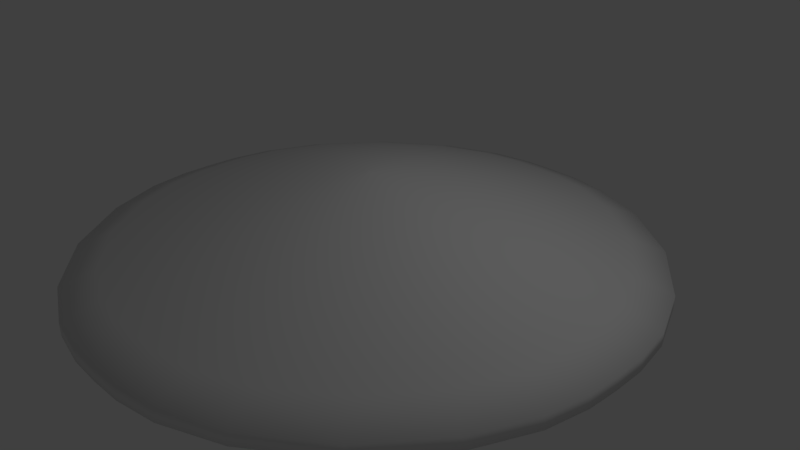 # Source: ufo2.blend  (saved by Blender 2.79.0; exported with 4.5.12 LTS)
import bpy
from mathutils import Matrix  # noqa: F401  (used for matrix-valued properties, if any)

bpy.ops.wm.read_factory_settings(use_empty=True)
scene = bpy.context.scene
scene.name = 'Scene'

# ---- collections
col_collection_1 = bpy.data.collections.new('Collection 1'); scene.collection.children.link(col_collection_1)

# ---- materials (node trees are filled in below, after node groups)
mat_material_001 = bpy.data.materials.new('Material.001')
mat_material_001.alpha_threshold = 0.0
mat_material_001.use_transparent_shadow = False
mat_material_001.roughness = 0.5

# ---- material node trees

# ---- world
world_world = bpy.data.worlds.new('World'); scene.world = world_world
world_world.color = (0.05088, 0.05088, 0.05088)
world_world.use_sun_shadow = False
world_world.sun_shadow_jitter_overblur = 0.0
world_world.cycles.sampling_method = 'MANUAL'

# ---- cameras
cam_camera = bpy.data.cameras.new('Camera')
cam_camera.clip_end = 100.0
cam_camera.lens = 35.0
cam_camera.sensor_width = 32.0
cam_camera.sensor_height = 18.0
cam_camera.ortho_scale = 7.314
cam_camera.dof.focus_distance = 0.0
cam_camera.dof.aperture_fstop = 128.0

# ---- lights
light_lamp = bpy.data.lights.new('Lamp', 'POINT')
light_lamp.transmission_factor = 0.0
light_lamp.cutoff_distance = 30.0
light_lamp.energy = 100.0
light_lamp.shadow_buffer_clip_start = 1.001
light_lamp.shadow_soft_size = 0.1
light_lamp.shadow_maximum_resolution = 0.006
light_lamp.use_absolute_resolution = True

# ---- meshes
me_cusurfsphere = bpy.data.meshes.new('CUSurfSphere')
me_cusurfsphere.from_pydata([(3.099e-06, -1.285e-07, -1.143), (2.861e-06, -1.267e-07, -1.143), (3.099e-06, -1.304e-07, -1.143), (2.861e-06, -1.267e-07, -1.143), (3.099e-06, -1.285e-07, -1.143), (2.861e-06, -1.267e-07, -1.143), (3.338e-06, -1.285e-07, -1.143), (3.338e-06, -1.304e-07, -1.143), (3.099e-06, -1.304e-07, -1.143), (3.099e-06, -1.304e-07, -1.143), (3.099e-06, -1.304e-07, -1.143), (3.338e-06, -1.304e-07, -1.143), (3.099e-06, -1.285e-07, -1.143), (2.861e-06, -1.267e-07, -1.143), (3.099e-06, -1.285e-07, -1.143), (3.338e-06, -1.304e-07, -1.143), (3.099e-06, -1.304e-07, -1.143), (3.099e-06, -1.304e-07, -1.143), (3.099e-06, -1.304e-07, -1.143), (3.338e-06, -1.304e-07, -1.143), (3.099e-06, -1.285e-07, -1.143), (2.861e-06, -1.267e-07, -1.143), (3.099e-06, -1.285e-07, -1.143), (3.338e-06, -1.304e-07, -1.143), (3.099e-06, -1.267e-07, -1.143), (2.861e-06, -1.267e-07, -1.143), (3.099e-06, -1.285e-07, -1.143), (2.861e-06, -1.267e-07, -1.143), (3.099e-06, -1.285e-07, -1.143), (3.099e-06, -1.285e-07, -1.143), (3.338e-06, -1.285e-07, -1.143), (2.861e-06, -1.267e-07, -1.143), (-0.1471, -0.1471, -1.13), (-0.0986, -0.1837, -1.13), (-0.05619, -0.2016, -1.13), (-0.02469, -0.2072, -1.13), (3.338e-06, -0.208, -1.13), (0.0247, -0.2072, -1.13), (0.0562, -0.2016, -1.13), (0.09861, -0.1837, -1.13), (0.1471, -0.1471, -1.13), (0.1837, -0.0986, -1.13), (0.2016, -0.0562, -1.13), (0.2072, -0.02469, -1.13), (0.208, 9.313e-09, -1.13), (0.2072, 0.02469, -1.13), (0.2016, 0.0562, -1.13), (0.1837, 0.0986, -1.13), (0.1471, 0.1471, -1.13), (0.09861, 0.1837, -1.13), (0.0562, 0.2016, -1.13), (0.0247, 0.2072, -1.13), (3.099e-06, 0.208, -1.13), (-0.02469, 0.2072, -1.13), (-0.05619, 0.2016, -1.13), (-0.0986, 0.1837, -1.13), (-0.1471, 0.1471, -1.13), (-0.1837, 0.0986, -1.13), (-0.2016, 0.0562, -1.13), (-0.2072, 0.02469, -1.13), (-0.208, -1.471e-07, -1.13), (-0.2072, -0.02469, -1.13), (-0.2016, -0.0562, -1.13), (-0.1837, -0.0986, -1.13), (-0.349, -0.349, -1.087), (-0.234, -0.436, -1.087), (-0.1334, -0.4784, -1.087), (-0.0586, -0.4919, -1.087), (3.099e-06, -0.4936, -1.087), (0.05861, -0.4919, -1.087), (0.1334, -0.4784, -1.087), (0.234, -0.436, -1.087), (0.349, -0.349, -1.087), (0.436, -0.234, -1.087), (0.4784, -0.1334, -1.087), (0.4919, -0.05861, -1.087), (0.4936, 2.03e-07, -1.087), (0.4919, 0.05861, -1.087), (0.4784, 0.1334, -1.087), (0.436, 0.234, -1.087), (0.349, 0.349, -1.087), (0.234, 0.436, -1.087), (0.1334, 0.4784, -1.087), (0.05861, 0.4919, -1.087), (2.861e-06, 0.4936, -1.087), (-0.0586, 0.4919, -1.087), (-0.1334, 0.4784, -1.087), (-0.234, 0.436, -1.087), (-0.349, 0.349, -1.087), (-0.436, 0.234, -1.087), (-0.4784, 0.1334, -1.087), (-0.4919, 0.05861, -1.087), (-0.4936, -1.658e-07, -1.087), (-0.4919, -0.05861, -1.087), (-0.4784, -0.1334, -1.087), (-0.436, -0.234, -1.087), (-0.6049, -0.6049, -1.013), (-0.4056, -0.7556, -1.013), (-0.2311, -0.8291, -1.013), (-0.1016, -0.8525, -1.013), (3.338e-06, -0.8554, -1.013), (0.1016, -0.8525, -1.013), (0.2312, -0.8291, -1.013), (0.4056, -0.7556, -1.013), (0.6049, -0.6049, -1.013), (0.7556, -0.4056, -1.013), (0.8291, -0.2312, -1.013), (0.8525, -0.1016, -1.013), (0.8554, 4.489e-07, -1.013), (0.8525, 0.1016, -1.013), (0.8291, 0.2312, -1.013), (0.7556, 0.4056, -1.013), (0.6049, 0.6049, -1.013), (0.4056, 0.7556, -1.013), (0.2312, 0.8291, -1.013), (0.1016, 0.8525, -1.013), (2.623e-06, 0.8554, -1.013), (-0.1016, 0.8525, -1.013), (-0.2311, 0.8291, -1.013), (-0.4056, 0.7556, -1.013), (-0.6049, 0.6049, -1.013), (-0.7556, 0.4056, -1.013), (-0.8291, 0.2312, -1.013), (-0.8524, 0.1016, -1.013), (-0.8554, -1.974e-07, -1.013), (-0.8524, -0.1016, -1.013), (-0.8291, -0.2312, -1.013), (-0.7556, -0.4056, -1.013), (-0.9085, -0.9085, -0.9069), (-0.6091, -1.135, -0.9069), (-0.3472, -1.245, -0.9069), (-0.1525, -1.28, -0.9069), (3.815e-06, -1.285, -0.9069), (0.1525, -1.28, -0.9069), (0.3472, -1.245, -0.9069), (0.6091, -1.135, -0.9069), (0.9085, -0.9085, -0.9069), (1.135, -0.6091, -0.9069), (1.245, -0.3472, -0.9069), (1.28, -0.1525, -0.9069), (1.285, 7.32e-07, -0.9069), (1.28, 0.1525, -0.9069), (1.245, 0.3472, -0.9069), (1.135, 0.6091, -0.9069), (0.9085, 0.9085, -0.9069), (0.6091, 1.135, -0.9069), (0.3472, 1.245, -0.9069), (0.1525, 1.28, -0.9069), (2.861e-06, 1.285, -0.9069), (-0.1525, 1.28, -0.9069), (-0.3472, 1.245, -0.9069), (-0.6091, 1.135, -0.9069), (-0.9085, 0.9085, -0.9069), (-1.135, 0.6091, -0.9069), (-1.245, 0.3472, -0.9069), (-1.28, 0.1525, -0.9069), (-1.285, -2.44e-07, -0.9069), (-1.28, -0.1525, -0.9069), (-1.245, -0.3472, -0.9069), (-1.135, -0.6091, -0.9069), (-1.249, -1.249, -0.7725), (-0.8373, -1.56, -0.7725), (-0.4772, -1.712, -0.7725), (-0.2097, -1.76, -0.7725), (3.815e-06, -1.766, -0.7725), (0.2097, -1.76, -0.7725), (0.4772, -1.712, -0.7725), (0.8373, -1.56, -0.7725), (1.249, -1.249, -0.7725), (1.56, -0.8373, -0.7725), (1.712, -0.4772, -0.7725), (1.76, -0.2097, -0.7725), (1.766, 1.067e-06, -0.7725), (1.76, 0.2097, -0.7725), (1.712, 0.4772, -0.7725), (1.56, 0.8373, -0.7725), (1.249, 1.249, -0.7725), (0.8373, 1.56, -0.7725), (0.4772, 1.712, -0.7725), (0.2097, 1.76, -0.7725), (2.146e-06, 1.766, -0.7725), (-0.2097, 1.76, -0.7725), (-0.4772, 1.712, -0.7725), (-0.8373, 1.56, -0.7725), (-1.249, 1.249, -0.7725), (-1.56, 0.8373, -0.7725), (-1.712, 0.4772, -0.7725), (-1.76, 0.2097, -0.7725), (-1.766, -2.664e-07, -0.7725), (-1.76, -0.2097, -0.7725), (-1.712, -0.4772, -0.7725), (-1.56, -0.8373, -0.7725), (-1.611, -1.611, -0.6153), (-1.08, -2.012, -0.6153), (-0.6155, -2.208, -0.6153), (-0.2704, -2.27, -0.6153), (3.576e-06, -2.278, -0.6153), (0.2705, -2.27, -0.6153), (0.6155, -2.208, -0.6153), (1.08, -2.012, -0.6153), (1.611, -1.611, -0.6153), (2.012, -1.08, -0.6153), (2.208, -0.6155, -0.6153), (2.27, -0.2704, -0.6153), (2.278, 1.395e-06, -0.6153), (2.27, 0.2705, -0.6153), (2.208, 0.6155, -0.6153), (2.012, 1.08, -0.6153), (1.611, 1.611, -0.6153), (1.08, 2.012, -0.6153), (0.6155, 2.208, -0.6153), (0.2705, 2.27, -0.6153), (2.146e-06, 2.278, -0.6153), (-0.2704, 2.27, -0.6153), (-0.6155, 2.208, -0.6153), (-1.08, 2.012, -0.6153), (-1.611, 1.611, -0.6153), (-2.012, 1.08, -0.6153), (-2.208, 0.6155, -0.6153), (-2.27, 0.2704, -0.6153), (-2.278, -3.483e-07, -0.6153), (-2.27, -0.2704, -0.6153), (-2.208, -0.6155, -0.6153), (-2.012, -1.08, -0.6153), (-1.978, -1.978, -0.4431), (-1.326, -2.471, -0.4431), (-0.7558, -2.711, -0.4431), (-0.3321, -2.787, -0.4431), (3.815e-06, -2.797, -0.4431), (0.3321, -2.787, -0.4431), (0.7558, -2.711, -0.4431), (1.326, -2.471, -0.4431), (1.978, -1.978, -0.4431), (2.471, -1.326, -0.4431), (2.711, -0.7558, -0.4431), (2.787, -0.3321, -0.4431), (2.797, 1.753e-06, -0.4431), (2.787, 0.3321, -0.4431), (2.711, 0.7558, -0.4431), (2.471, 1.326, -0.4431), (1.978, 1.978, -0.4431), (1.326, 2.471, -0.4431), (0.7558, 2.711, -0.4431), (0.3321, 2.787, -0.4431), (1.907e-06, 2.797, -0.4431), (-0.3321, 2.787, -0.4431), (-0.7558, 2.711, -0.4431), (-1.326, 2.471, -0.4431), (-1.978, 1.978, -0.4431), (-2.471, 1.326, -0.4431), (-2.711, 0.7558, -0.4431), (-2.787, 0.3321, -0.4431), (-2.797, -3.781e-07, -0.4431), (-2.787, -0.3321, -0.4431), (-2.711, -0.7558, -0.4431), (-2.471, -1.326, -0.4431), (-2.334, -2.334, -0.2641), (-1.565, -2.916, -0.2641), (-0.8919, -3.199, -0.2641), (-0.3919, -3.289, -0.2641), (3.815e-06, -3.301, -0.2641), (0.3919, -3.289, -0.2641), (0.8919, -3.199, -0.2641), (1.565, -2.916, -0.2641), (2.334, -2.334, -0.2641), (2.916, -1.565, -0.2641), (3.199, -0.8919, -0.2641), (3.289, -0.3919, -0.2641), (3.301, 2.095e-06, -0.2641), (3.289, 0.3919, -0.2641), (3.199, 0.8919, -0.2641), (2.916, 1.565, -0.2641), (2.334, 2.334, -0.2641), (1.565, 2.916, -0.2641), (0.8919, 3.199, -0.2641), (0.3919, 3.289, -0.2641), (1.431e-06, 3.301, -0.2641), (-0.3919, 3.289, -0.2641), (-0.8919, 3.199, -0.2641), (-1.565, 2.916, -0.2641), (-2.334, 2.334, -0.2641), (-2.916, 1.565, -0.2641), (-3.199, 0.8919, -0.2641), (-3.289, 0.3919, -0.2641), (-3.301, -4.377e-07, -0.2641), (-3.289, -0.3919, -0.2641), (-3.199, -0.8919, -0.2641), (-2.916, -1.565, -0.2641), (-2.666, -2.666, -0.08631), (-1.788, -3.331, -0.08631), (-1.019, -3.655, -0.08631), (-0.4477, -3.758, -0.08631), (4.292e-06, -3.771, -0.08631), (0.4477, -3.758, -0.08631), (1.019, -3.655, -0.08631), (1.788, -3.331, -0.08631), (2.666, -2.666, -0.08631), (3.331, -1.788, -0.08631), (3.655, -1.019, -0.08631), (3.758, -0.4477, -0.08631), (3.771, 2.379e-06, -0.08631), (3.758, 0.4477, -0.08631), (3.655, 1.019, -0.08631), (3.331, 1.788, -0.08631), (2.666, 2.666, -0.08631), (1.788, 3.331, -0.08631), (1.019, 3.655, -0.08631), (0.4477, 3.758, -0.08631), (1.192e-06, 3.771, -0.08631), (-0.4477, 3.758, -0.08631), (-1.019, 3.655, -0.08631), (-1.788, 3.331, -0.08631), (-2.666, 2.666, -0.08631), (-3.331, 1.788, -0.08631), (-3.655, 1.019, -0.08631), (-3.758, 0.4477, -0.08631), (-3.771, -4.228e-07, -0.08631), (-3.758, -0.4477, -0.08631), (-3.655, -1.019, -0.08631), (-3.331, -1.788, -0.08631), (-2.666, -2.666, 0.08632), (-1.788, -3.331, 0.08632), (-1.019, -3.655, 0.08632), (-0.4477, -3.758, 0.08632), (4.292e-06, -3.771, 0.08632), (0.4477, -3.758, 0.08632), (1.019, -3.655, 0.08632), (1.788, -3.331, 0.08632), (2.666, -2.666, 0.08632), (3.331, -1.788, 0.08632), (3.655, -1.019, 0.08632), (3.758, -0.4477, 0.08632), (3.771, 2.397e-06, 0.08632), (3.758, 0.4477, 0.08632), (3.655, 1.019, 0.08632), (3.331, 1.788, 0.08632), (2.666, 2.666, 0.08632), (1.788, 3.331, 0.08632), (1.019, 3.655, 0.08632), (0.4477, 3.758, 0.08632), (1.431e-06, 3.771, 0.08632), (-0.4477, 3.758, 0.08632), (-1.019, 3.655, 0.08632), (-1.788, 3.331, 0.08632), (-2.666, 2.666, 0.08632), (-3.331, 1.788, 0.08632), (-3.655, 1.019, 0.08632), (-3.758, 0.4477, 0.08632), (-3.771, -4.172e-07, 0.08632), (-3.758, -0.4477, 0.08632), (-3.655, -1.019, 0.08632), (-3.331, -1.788, 0.08632), (-2.334, -2.334, 0.2641), (-1.565, -2.916, 0.2641), (-0.8919, -3.199, 0.2641), (-0.3919, -3.289, 0.2641), (3.576e-06, -3.301, 0.2641), (0.3919, -3.289, 0.2641), (0.8919, -3.199, 0.2641), (1.565, -2.916, 0.2641), (2.334, -2.334, 0.2641), (2.916, -1.565, 0.2641), (3.199, -0.8919, 0.2641), (3.289, -0.3919, 0.2641), (3.301, 2.069e-06, 0.2641), (3.289, 0.3919, 0.2641), (3.199, 0.8919, 0.2641), (2.916, 1.565, 0.2641), (2.334, 2.334, 0.2641), (1.565, 2.916, 0.2641), (0.8919, 3.199, 0.2641), (0.3919, 3.289, 0.2641), (1.431e-06, 3.301, 0.2641), (-0.3919, 3.289, 0.2641), (-0.8919, 3.199, 0.2641), (-1.565, 2.916, 0.2641), (-2.334, 2.334, 0.2641), (-2.916, 1.565, 0.2641), (-3.199, 0.8919, 0.2641), (-3.289, 0.3919, 0.2641), (-3.301, -4.34e-07, 0.2641), (-3.289, -0.3919, 0.2641), (-3.199, -0.8919, 0.2641), (-2.916, -1.565, 0.2641), (-1.978, -1.978, 0.4431), (-1.326, -2.471, 0.4431), (-0.7558, -2.711, 0.4431), (-0.3321, -2.787, 0.4431), (3.576e-06, -2.797, 0.4431), (0.3321, -2.787, 0.4431), (0.7558, -2.711, 0.4431), (1.326, -2.471, 0.4431), (1.978, -1.978, 0.4431), (2.471, -1.326, 0.4431), (2.711, -0.7558, 0.4431), (2.787, -0.3321, 0.4431), (2.797, 1.766e-06, 0.4431), (2.787, 0.3321, 0.4431), (2.711, 0.7558, 0.4431), (2.471, 1.326, 0.4431), (1.978, 1.978, 0.4431), (1.326, 2.471, 0.4431), (0.7558, 2.711, 0.4431), (0.3321, 2.787, 0.4431), (1.669e-06, 2.797, 0.4431), (-0.3321, 2.787, 0.4431), (-0.7558, 2.711, 0.4431), (-1.326, 2.471, 0.4431), (-1.978, 1.978, 0.4431), (-2.471, 1.326, 0.4431), (-2.711, 0.7558, 0.4431), (-2.787, 0.3321, 0.4431), (-2.797, -3.744e-07, 0.4431), (-2.787, -0.3321, 0.4431), (-2.711, -0.7558, 0.4431), (-2.471, -1.326, 0.4431), (-1.611, -1.611, 0.6153), (-1.08, -2.012, 0.6153), (-0.6155, -2.208, 0.6153), (-0.2704, -2.27, 0.6153), (3.338e-06, -2.278, 0.6153), (0.2705, -2.27, 0.6153), (0.6155, -2.208, 0.6153), (1.08, -2.012, 0.6153), (1.611, -1.611, 0.6153), (2.012, -1.08, 0.6153), (2.208, -0.6155, 0.6153), (2.27, -0.2704, 0.6153), (2.278, 1.399e-06, 0.6153), (2.27, 0.2705, 0.6153), (2.208, 0.6155, 0.6153), (2.012, 1.08, 0.6153), (1.611, 1.611, 0.6153), (1.08, 2.012, 0.6153), (0.6155, 2.208, 0.6153), (0.2705, 2.27, 0.6153), (2.146e-06, 2.278, 0.6153), (-0.2704, 2.27, 0.6153), (-0.6155, 2.208, 0.6153), (-1.08, 2.012, 0.6153), (-1.611, 1.611, 0.6153), (-2.012, 1.08, 0.6153), (-2.208, 0.6155, 0.6153), (-2.27, 0.2704, 0.6153), (-2.278, -3.446e-07, 0.6153), (-2.27, -0.2704, 0.6153), (-2.208, -0.6155, 0.6153), (-2.012, -1.08, 0.6153), (-1.249, -1.249, 0.7725), (-0.8373, -1.56, 0.7725), (-0.4772, -1.712, 0.7725), (-0.2097, -1.76, 0.7725), (3.576e-06, -1.766, 0.7725), (0.2097, -1.76, 0.7725), (0.4772, -1.712, 0.7725), (0.8373, -1.56, 0.7725), (1.249, -1.249, 0.7725), (1.56, -0.8373, 0.7725), (1.712, -0.4772, 0.7725), (1.76, -0.2097, 0.7725), (1.766, 1.065e-06, 0.7725), (1.76, 0.2097, 0.7725), (1.712, 0.4772, 0.7725), (1.56, 0.8373, 0.7725), (1.249, 1.249, 0.7725), (0.8373, 1.56, 0.7725), (0.4772, 1.712, 0.7725), (0.2097, 1.76, 0.7725), (2.384e-06, 1.766, 0.7725), (-0.2097, 1.76, 0.7725), (-0.4772, 1.712, 0.7725), (-0.8373, 1.56, 0.7725), (-1.249, 1.249, 0.7725), (-1.56, 0.8373, 0.7725), (-1.712, 0.4772, 0.7725), (-1.76, 0.2097, 0.7725), (-1.766, -2.868e-07, 0.7725), (-1.76, -0.2097, 0.7725), (-1.712, -0.4772, 0.7725), (-1.56, -0.8373, 0.7725), (-0.9085, -0.9085, 0.9069), (-0.6091, -1.135, 0.9069), (-0.3472, -1.245, 0.9069), (-0.1525, -1.28, 0.9069), (3.338e-06, -1.285, 0.9069), (0.1525, -1.28, 0.9069), (0.3472, -1.245, 0.9069), (0.6091, -1.135, 0.9069), (0.9085, -0.9085, 0.9069), (1.135, -0.6091, 0.9069), (1.245, -0.3472, 0.9069), (1.28, -0.1525, 0.9069), (1.285, 7.395e-07, 0.9069), (1.28, 0.1525, 0.9069), (1.245, 0.3472, 0.9069), (1.135, 0.6091, 0.9069), (0.9085, 0.9085, 0.9069), (0.6091, 1.135, 0.9069), (0.3472, 1.245, 0.9069), (0.1525, 1.28, 0.9069), (2.384e-06, 1.285, 0.9069), (-0.1525, 1.28, 0.9069), (-0.3472, 1.245, 0.9069), (-0.6091, 1.135, 0.9069), (-0.9085, 0.9085, 0.9069), (-1.135, 0.6091, 0.9069), (-1.245, 0.3472, 0.9069), (-1.28, 0.1525, 0.9069), (-1.285, -2.403e-07, 0.9069), (-1.28, -0.1525, 0.9069), (-1.245, -0.3472, 0.9069), (-1.135, -0.6091, 0.9069), (-0.6049, -0.6049, 1.013), (-0.4056, -0.7556, 1.013), (-0.2311, -0.8291, 1.013), (-0.1016, -0.8525, 1.013), (3.099e-06, -0.8554, 1.013), (0.1016, -0.8525, 1.013), (0.2312, -0.8291, 1.013), (0.4056, -0.7556, 1.013), (0.6049, -0.6049, 1.013), (0.7556, -0.4056, 1.013), (0.8291, -0.2312, 1.013), (0.8525, -0.1016, 1.013), (0.8554, 4.489e-07, 1.013), (0.8525, 0.1016, 1.013), (0.8291, 0.2312, 1.013), (0.7556, 0.4056, 1.013), (0.6049, 0.6049, 1.013), (0.4056, 0.7556, 1.013), (0.2312, 0.8291, 1.013), (0.1016, 0.8525, 1.013), (2.384e-06, 0.8554, 1.013), (-0.1016, 0.8525, 1.013), (-0.2311, 0.8291, 1.013), (-0.4056, 0.7556, 1.013), (-0.6049, 0.6049, 1.013), (-0.7556, 0.4056, 1.013), (-0.8291, 0.2312, 1.013), (-0.8524, 0.1016, 1.013), (-0.8554, -1.993e-07, 1.013), (-0.8524, -0.1016, 1.013), (-0.8291, -0.2312, 1.013), (-0.7556, -0.4056, 1.013), (-0.349, -0.349, 1.087), (-0.234, -0.436, 1.087), (-0.1334, -0.4784, 1.087), (-0.0586, -0.4919, 1.087), (3.338e-06, -0.4936, 1.087), (0.05861, -0.4919, 1.087), (0.1334, -0.4784, 1.087), (0.234, -0.436, 1.087), (0.349, -0.349, 1.087), (0.436, -0.234, 1.087), (0.4784, -0.1334, 1.087), (0.4919, -0.05861, 1.087), (0.4936, 1.993e-07, 1.087), (0.4919, 0.05861, 1.087), (0.4784, 0.1334, 1.087), (0.436, 0.234, 1.087), (0.349, 0.349, 1.087), (0.234, 0.436, 1.087), (0.1334, 0.4784, 1.087), (0.05861, 0.4919, 1.087), (3.099e-06, 0.4936, 1.087), (-0.0586, 0.4919, 1.087), (-0.1334, 0.4784, 1.087), (-0.234, 0.436, 1.087), (-0.349, 0.349, 1.087), (-0.436, 0.234, 1.087), (-0.4784, 0.1334, 1.087), (-0.4919, 0.05861, 1.087), (-0.4936, -1.732e-07, 1.087), (-0.4919, -0.05861, 1.087), (-0.4784, -0.1334, 1.087), (-0.436, -0.234, 1.087), (-0.1471, -0.1471, 1.13), (-0.0986, -0.1837, 1.13), (-0.05619, -0.2016, 1.13), (-0.02469, -0.2072, 1.13), (3.099e-06, -0.208, 1.13), (0.0247, -0.2072, 1.13), (0.0562, -0.2016, 1.13), (0.09861, -0.1837, 1.13), (0.1471, -0.1471, 1.13), (0.1837, -0.0986, 1.13), (0.2016, -0.0562, 1.13), (0.2072, -0.02469, 1.13), (0.208, 1.49e-08, 1.13), (0.2072, 0.02469, 1.13), (0.2016, 0.0562, 1.13), (0.1837, 0.0986, 1.13), (0.1471, 0.1471, 1.13), (0.09861, 0.1837, 1.13), (0.0562, 0.2016, 1.13), (0.0247, 0.2072, 1.13), (2.861e-06, 0.208, 1.13), (-0.02469, 0.2072, 1.13), (-0.05619, 0.2016, 1.13), (-0.0986, 0.1837, 1.13), (-0.1471, 0.1471, 1.13), (-0.1837, 0.0986, 1.13), (-0.2016, 0.0562, 1.13), (-0.2072, 0.02469, 1.13), (-0.208, -1.434e-07, 1.13), (-0.2072, -0.02469, 1.13), (-0.2016, -0.0562, 1.13), (-0.1837, -0.0986, 1.13), (2.623e-06, -5.383e-07, 1.143), (2.861e-06, -6.389e-07, 1.143), (2.861e-06, -6.91e-07, 1.143), (2.861e-06, -7.078e-07, 1.143), (3.576e-06, -7.097e-07, 1.143), (3.099e-06, -7.041e-07, 1.143), (3.338e-06, -6.892e-07, 1.143), (3.576e-06, -6.389e-07, 1.143), (3.576e-06, -5.383e-07, 1.143), (3.815e-06, -4.061e-07, 1.143), (3.338e-06, -2.85e-07, 1.143), (3.576e-06, -1.993e-07, 1.143), (4.053e-06, -1.304e-07, 1.143), (3.576e-06, -5.96e-08, 1.143), (3.576e-06, 2.608e-08, 1.143), (3.815e-06, 1.434e-07, 1.143), (3.576e-06, 2.794e-07, 1.143), (3.576e-06, 3.8e-07, 1.143), (2.861e-06, 4.34e-07, 1.143), (3.099e-06, 4.47e-07, 1.143), (3.338e-06, 4.47e-07, 1.143), (2.861e-06, 4.489e-07, 1.143), (2.861e-06, 4.321e-07, 1.143), (2.861e-06, 3.818e-07, 1.143), (2.623e-06, 2.831e-07, 1.143), (2.623e-06, 1.453e-07, 1.143), (2.861e-06, 2.608e-08, 1.143), (2.384e-06, -6.147e-08, 1.143), (2.623e-06, -1.322e-07, 1.143), (2.146e-06, -1.956e-07, 1.143), (2.384e-06, -2.85e-07, 1.143), (2.623e-06, -4.023e-07, 1.143)], [], [(0, 32, 63, 31), (1, 33, 32, 0), (2, 34, 33, 1), (3, 35, 34, 2), (4, 36, 35, 3), (5, 37, 36, 4), (6, 38, 37, 5), (7, 39, 38, 6), (8, 40, 39, 7), (9, 41, 40, 8), (10, 42, 41, 9), (11, 43, 42, 10), (12, 44, 43, 11), (13, 45, 44, 12), (14, 46, 45, 13), (15, 47, 46, 14), (16, 48, 47, 15), (17, 49, 48, 16), (18, 50, 49, 17), (19, 51, 50, 18), (20, 52, 51, 19), (21, 53, 52, 20), (22, 54, 53, 21), (23, 55, 54, 22), (24, 56, 55, 23), (25, 57, 56, 24), (26, 58, 57, 25), (27, 59, 58, 26), (28, 60, 59, 27), (29, 61, 60, 28), (30, 62, 61, 29), (31, 63, 62, 30), (32, 64, 95, 63), (33, 65, 64, 32), (34, 66, 65, 33), (35, 67, 66, 34), (36, 68, 67, 35), (37, 69, 68, 36), (38, 70, 69, 37), (39, 71, 70, 38), (40, 72, 71, 39), (41, 73, 72, 40), (42, 74, 73, 41), (43, 75, 74, 42), (44, 76, 75, 43), (45, 77, 76, 44), (46, 78, 77, 45), (47, 79, 78, 46), (48, 80, 79, 47), (49, 81, 80, 48), (50, 82, 81, 49), (51, 83, 82, 50), (52, 84, 83, 51), (53, 85, 84, 52), (54, 86, 85, 53), (55, 87, 86, 54), (56, 88, 87, 55), (57, 89, 88, 56), (58, 90, 89, 57), (59, 91, 90, 58), (60, 92, 91, 59), (61, 93, 92, 60), (62, 94, 93, 61), (63, 95, 94, 62), (64, 96, 127, 95), (65, 97, 96, 64), (66, 98, 97, 65), (67, 99, 98, 66), (68, 100, 99, 67), (69, 101, 100, 68), (70, 102, 101, 69), (71, 103, 102, 70), (72, 104, 103, 71), (73, 105, 104, 72), (74, 106, 105, 73), (75, 107, 106, 74), (76, 108, 107, 75), (77, 109, 108, 76), (78, 110, 109, 77), (79, 111, 110, 78), (80, 112, 111, 79), (81, 113, 112, 80), (82, 114, 113, 81), (83, 115, 114, 82), (84, 116, 115, 83), (85, 117, 116, 84), (86, 118, 117, 85), (87, 119, 118, 86), (88, 120, 119, 87), (89, 121, 120, 88), (90, 122, 121, 89), (91, 123, 122, 90), (92, 124, 123, 91), (93, 125, 124, 92), (94, 126, 125, 93), (95, 127, 126, 94), (96, 128, 159, 127), (97, 129, 128, 96), (98, 130, 129, 97), (99, 131, 130, 98), (100, 132, 131, 99), (101, 133, 132, 100), (102, 134, 133, 101), (103, 135, 134, 102), (104, 136, 135, 103), (105, 137, 136, 104), (106, 138, 137, 105), (107, 139, 138, 106), (108, 140, 139, 107), (109, 141, 140, 108), (110, 142, 141, 109), (111, 143, 142, 110), (112, 144, 143, 111), (113, 145, 144, 112), (114, 146, 145, 113), (115, 147, 146, 114), (116, 148, 147, 115), (117, 149, 148, 116), (118, 150, 149, 117), (119, 151, 150, 118), (120, 152, 151, 119), (121, 153, 152, 120), (122, 154, 153, 121), (123, 155, 154, 122), (124, 156, 155, 123), (125, 157, 156, 124), (126, 158, 157, 125), (127, 159, 158, 126), (128, 160, 191, 159), (129, 161, 160, 128), (130, 162, 161, 129), (131, 163, 162, 130), (132, 164, 163, 131), (133, 165, 164, 132), (134, 166, 165, 133), (135, 167, 166, 134), (136, 168, 167, 135), (137, 169, 168, 136), (138, 170, 169, 137), (139, 171, 170, 138), (140, 172, 171, 139), (141, 173, 172, 140), (142, 174, 173, 141), (143, 175, 174, 142), (144, 176, 175, 143), (145, 177, 176, 144), (146, 178, 177, 145), (147, 179, 178, 146), (148, 180, 179, 147), (149, 181, 180, 148), (150, 182, 181, 149), (151, 183, 182, 150), (152, 184, 183, 151), (153, 185, 184, 152), (154, 186, 185, 153), (155, 187, 186, 154), (156, 188, 187, 155), (157, 189, 188, 156), (158, 190, 189, 157), (159, 191, 190, 158), (160, 192, 223, 191), (161, 193, 192, 160), (162, 194, 193, 161), (163, 195, 194, 162), (164, 196, 195, 163), (165, 197, 196, 164), (166, 198, 197, 165), (167, 199, 198, 166), (168, 200, 199, 167), (169, 201, 200, 168), (170, 202, 201, 169), (171, 203, 202, 170), (172, 204, 203, 171), (173, 205, 204, 172), (174, 206, 205, 173), (175, 207, 206, 174), (176, 208, 207, 175), (177, 209, 208, 176), (178, 210, 209, 177), (179, 211, 210, 178), (180, 212, 211, 179), (181, 213, 212, 180), (182, 214, 213, 181), (183, 215, 214, 182), (184, 216, 215, 183), (185, 217, 216, 184), (186, 218, 217, 185), (187, 219, 218, 186), (188, 220, 219, 187), (189, 221, 220, 188), (190, 222, 221, 189), (191, 223, 222, 190), (192, 224, 255, 223), (193, 225, 224, 192), (194, 226, 225, 193), (195, 227, 226, 194), (196, 228, 227, 195), (197, 229, 228, 196), (198, 230, 229, 197), (199, 231, 230, 198), (200, 232, 231, 199), (201, 233, 232, 200), (202, 234, 233, 201), (203, 235, 234, 202), (204, 236, 235, 203), (205, 237, 236, 204), (206, 238, 237, 205), (207, 239, 238, 206), (208, 240, 239, 207), (209, 241, 240, 208), (210, 242, 241, 209), (211, 243, 242, 210), (212, 244, 243, 211), (213, 245, 244, 212), (214, 246, 245, 213), (215, 247, 246, 214), (216, 248, 247, 215), (217, 249, 248, 216), (218, 250, 249, 217), (219, 251, 250, 218), (220, 252, 251, 219), (221, 253, 252, 220), (222, 254, 253, 221), (223, 255, 254, 222), (224, 256, 287, 255), (225, 257, 256, 224), (226, 258, 257, 225), (227, 259, 258, 226), (228, 260, 259, 227), (229, 261, 260, 228), (230, 262, 261, 229), (231, 263, 262, 230), (232, 264, 263, 231), (233, 265, 264, 232), (234, 266, 265, 233), (235, 267, 266, 234), (236, 268, 267, 235), (237, 269, 268, 236), (238, 270, 269, 237), (239, 271, 270, 238), (240, 272, 271, 239), (241, 273, 272, 240), (242, 274, 273, 241), (243, 275, 274, 242), (244, 276, 275, 243), (245, 277, 276, 244), (246, 278, 277, 245), (247, 279, 278, 246), (248, 280, 279, 247), (249, 281, 280, 248), (250, 282, 281, 249), (251, 283, 282, 250), (252, 284, 283, 251), (253, 285, 284, 252), (254, 286, 285, 253), (255, 287, 286, 254), (256, 288, 319, 287), (257, 289, 288, 256), (258, 290, 289, 257), (259, 291, 290, 258), (260, 292, 291, 259), (261, 293, 292, 260), (262, 294, 293, 261), (263, 295, 294, 262), (264, 296, 295, 263), (265, 297, 296, 264), (266, 298, 297, 265), (267, 299, 298, 266), (268, 300, 299, 267), (269, 301, 300, 268), (270, 302, 301, 269), (271, 303, 302, 270), (272, 304, 303, 271), (273, 305, 304, 272), (274, 306, 305, 273), (275, 307, 306, 274), (276, 308, 307, 275), (277, 309, 308, 276), (278, 310, 309, 277), (279, 311, 310, 278), (280, 312, 311, 279), (281, 313, 312, 280), (282, 314, 313, 281), (283, 315, 314, 282), (284, 316, 315, 283), (285, 317, 316, 284), (286, 318, 317, 285), (287, 319, 318, 286), (288, 320, 351, 319), (289, 321, 320, 288), (290, 322, 321, 289), (291, 323, 322, 290), (292, 324, 323, 291), (293, 325, 324, 292), (294, 326, 325, 293), (295, 327, 326, 294), (296, 328, 327, 295), (297, 329, 328, 296), (298, 330, 329, 297), (299, 331, 330, 298), (300, 332, 331, 299), (301, 333, 332, 300), (302, 334, 333, 301), (303, 335, 334, 302), (304, 336, 335, 303), (305, 337, 336, 304), (306, 338, 337, 305), (307, 339, 338, 306), (308, 340, 339, 307), (309, 341, 340, 308), (310, 342, 341, 309), (311, 343, 342, 310), (312, 344, 343, 311), (313, 345, 344, 312), (314, 346, 345, 313), (315, 347, 346, 314), (316, 348, 347, 315), (317, 349, 348, 316), (318, 350, 349, 317), (319, 351, 350, 318), (320, 352, 383, 351), (321, 353, 352, 320), (322, 354, 353, 321), (323, 355, 354, 322), (324, 356, 355, 323), (325, 357, 356, 324), (326, 358, 357, 325), (327, 359, 358, 326), (328, 360, 359, 327), (329, 361, 360, 328), (330, 362, 361, 329), (331, 363, 362, 330), (332, 364, 363, 331), (333, 365, 364, 332), (334, 366, 365, 333), (335, 367, 366, 334), (336, 368, 367, 335), (337, 369, 368, 336), (338, 370, 369, 337), (339, 371, 370, 338), (340, 372, 371, 339), (341, 373, 372, 340), (342, 374, 373, 341), (343, 375, 374, 342), (344, 376, 375, 343), (345, 377, 376, 344), (346, 378, 377, 345), (347, 379, 378, 346), (348, 380, 379, 347), (349, 381, 380, 348), (350, 382, 381, 349), (351, 383, 382, 350), (352, 384, 415, 383), (353, 385, 384, 352), (354, 386, 385, 353), (355, 387, 386, 354), (356, 388, 387, 355), (357, 389, 388, 356), (358, 390, 389, 357), (359, 391, 390, 358), (360, 392, 391, 359), (361, 393, 392, 360), (362, 394, 393, 361), (363, 395, 394, 362), (364, 396, 395, 363), (365, 397, 396, 364), (366, 398, 397, 365), (367, 399, 398, 366), (368, 400, 399, 367), (369, 401, 400, 368), (370, 402, 401, 369), (371, 403, 402, 370), (372, 404, 403, 371), (373, 405, 404, 372), (374, 406, 405, 373), (375, 407, 406, 374), (376, 408, 407, 375), (377, 409, 408, 376), (378, 410, 409, 377), (379, 411, 410, 378), (380, 412, 411, 379), (381, 413, 412, 380), (382, 414, 413, 381), (383, 415, 414, 382), (384, 416, 447, 415), (385, 417, 416, 384), (386, 418, 417, 385), (387, 419, 418, 386), (388, 420, 419, 387), (389, 421, 420, 388), (390, 422, 421, 389), (391, 423, 422, 390), (392, 424, 423, 391), (393, 425, 424, 392), (394, 426, 425, 393), (395, 427, 426, 394), (396, 428, 427, 395), (397, 429, 428, 396), (398, 430, 429, 397), (399, 431, 430, 398), (400, 432, 431, 399), (401, 433, 432, 400), (402, 434, 433, 401), (403, 435, 434, 402), (404, 436, 435, 403), (405, 437, 436, 404), (406, 438, 437, 405), (407, 439, 438, 406), (408, 440, 439, 407), (409, 441, 440, 408), (410, 442, 441, 409), (411, 443, 442, 410), (412, 444, 443, 411), (413, 445, 444, 412), (414, 446, 445, 413), (415, 447, 446, 414), (416, 448, 479, 447), (417, 449, 448, 416), (418, 450, 449, 417), (419, 451, 450, 418), (420, 452, 451, 419), (421, 453, 452, 420), (422, 454, 453, 421), (423, 455, 454, 422), (424, 456, 455, 423), (425, 457, 456, 424), (426, 458, 457, 425), (427, 459, 458, 426), (428, 460, 459, 427), (429, 461, 460, 428), (430, 462, 461, 429), (431, 463, 462, 430), (432, 464, 463, 431), (433, 465, 464, 432), (434, 466, 465, 433), (435, 467, 466, 434), (436, 468, 467, 435), (437, 469, 468, 436), (438, 470, 469, 437), (439, 471, 470, 438), (440, 472, 471, 439), (441, 473, 472, 440), (442, 474, 473, 441), (443, 475, 474, 442), (444, 476, 475, 443), (445, 477, 476, 444), (446, 478, 477, 445), (447, 479, 478, 446), (448, 480, 511, 479), (449, 481, 480, 448), (450, 482, 481, 449), (451, 483, 482, 450), (452, 484, 483, 451), (453, 485, 484, 452), (454, 486, 485, 453), (455, 487, 486, 454), (456, 488, 487, 455), (457, 489, 488, 456), (458, 490, 489, 457), (459, 491, 490, 458), (460, 492, 491, 459), (461, 493, 492, 460), (462, 494, 493, 461), (463, 495, 494, 462), (464, 496, 495, 463), (465, 497, 496, 464), (466, 498, 497, 465), (467, 499, 498, 466), (468, 500, 499, 467), (469, 501, 500, 468), (470, 502, 501, 469), (471, 503, 502, 470), (472, 504, 503, 471), (473, 505, 504, 472), (474, 506, 505, 473), (475, 507, 506, 474), (476, 508, 507, 475), (477, 509, 508, 476), (478, 510, 509, 477), (479, 511, 510, 478), (480, 512, 543, 511), (481, 513, 512, 480), (482, 514, 513, 481), (483, 515, 514, 482), (484, 516, 515, 483), (485, 517, 516, 484), (486, 518, 517, 485), (487, 519, 518, 486), (488, 520, 519, 487), (489, 521, 520, 488), (490, 522, 521, 489), (491, 523, 522, 490), (492, 524, 523, 491), (493, 525, 524, 492), (494, 526, 525, 493), (495, 527, 526, 494), (496, 528, 527, 495), (497, 529, 528, 496), (498, 530, 529, 497), (499, 531, 530, 498), (500, 532, 531, 499), (501, 533, 532, 500), (502, 534, 533, 501), (503, 535, 534, 502), (504, 536, 535, 503), (505, 537, 536, 504), (506, 538, 537, 505), (507, 539, 538, 506), (508, 540, 539, 507), (509, 541, 540, 508), (510, 542, 541, 509), (511, 543, 542, 510), (512, 544, 575, 543), (513, 545, 544, 512), (514, 546, 545, 513), (515, 547, 546, 514), (516, 548, 547, 515), (517, 549, 548, 516), (518, 550, 549, 517), (519, 551, 550, 518), (520, 552, 551, 519), (521, 553, 552, 520), (522, 554, 553, 521), (523, 555, 554, 522), (524, 556, 555, 523), (525, 557, 556, 524), (526, 558, 557, 525), (527, 559, 558, 526), (528, 560, 559, 527), (529, 561, 560, 528), (530, 562, 561, 529), (531, 563, 562, 530), (532, 564, 563, 531), (533, 565, 564, 532), (534, 566, 565, 533), (535, 567, 566, 534), (536, 568, 567, 535), (537, 569, 568, 536), (538, 570, 569, 537), (539, 571, 570, 538), (540, 572, 571, 539), (541, 573, 572, 540), (542, 574, 573, 541), (543, 575, 574, 542), (544, 576, 607, 575), (545, 577, 576, 544), (546, 578, 577, 545), (547, 579, 578, 546), (548, 580, 579, 547), (549, 581, 580, 548), (550, 582, 581, 549), (551, 583, 582, 550), (552, 584, 583, 551), (553, 585, 584, 552), (554, 586, 585, 553), (555, 587, 586, 554), (556, 588, 587, 555), (557, 589, 588, 556), (558, 590, 589, 557), (559, 591, 590, 558), (560, 592, 591, 559), (561, 593, 592, 560), (562, 594, 593, 561), (563, 595, 594, 562), (564, 596, 595, 563), (565, 597, 596, 564), (566, 598, 597, 565), (567, 599, 598, 566), (568, 600, 599, 567), (569, 601, 600, 568), (570, 602, 601, 569), (571, 603, 602, 570), (572, 604, 603, 571), (573, 605, 604, 572), (574, 606, 605, 573), (575, 607, 606, 574), (576, 608, 639, 607), (577, 609, 608, 576), (578, 610, 609, 577), (579, 611, 610, 578), (580, 612, 611, 579), (581, 613, 612, 580), (582, 614, 613, 581), (583, 615, 614, 582), (584, 616, 615, 583), (585, 617, 616, 584), (586, 618, 617, 585), (587, 619, 618, 586), (588, 620, 619, 587), (589, 621, 620, 588), (590, 622, 621, 589), (591, 623, 622, 590), (592, 624, 623, 591), (593, 625, 624, 592), (594, 626, 625, 593), (595, 627, 626, 594), (596, 628, 627, 595), (597, 629, 628, 596), (598, 630, 629, 597), (599, 631, 630, 598), (600, 632, 631, 599), (601, 633, 632, 600), (602, 634, 633, 601), (603, 635, 634, 602), (604, 636, 635, 603), (605, 637, 636, 604), (606, 638, 637, 605), (607, 639, 638, 606)])
me_cusurfsphere.polygons.foreach_set('use_smooth', [True] * 608)
_uv = me_cusurfsphere.uv_layers.new(name='UVMap')
_uv.uv.foreach_set('vector', [0.6677, 0.2838, 0.6539, 0.2817, 0.655, 0.2774, 0.6677, 0.2838, 0.6677, 0.2838, 0.6539, 0.2862, 0.6539, 0.2817, 0.6677, 0.2838, 0.6677, 0.2838, 0.6546, 0.2895, 0.6539, 0.2862, 0.6677, 0.2838, 0.6677, 0.2838, 0.6556, 0.2916, 0.6546, 0.2895, 0.6677, 0.2838, 0.6677, 0.2838, 0.6566, 0.2931, 0.6556, 0.2916, 0.6677, 0.2838, 0.6677, 0.2838, 0.6576, 0.2945, 0.6566, 0.2931, 0.6677, 0.2838, 0.6677, 0.2838, 0.6592, 0.2961, 0.6576, 0.2945, 0.6677, 0.2838, 0.6677, 0.2838, 0.6618, 0.2978, 0.6592, 0.2961, 0.6677, 0.2838, 0.6677, 0.2838, 0.6657, 0.299, 0.6618, 0.2978, 0.6677, 0.2838, 0.6677, 0.2838, 0.6698, 0.299, 0.6657, 0.299, 0.6677, 0.2838, 0.6677, 0.2838, 0.6728, 0.2982, 0.6698, 0.299, 0.6677, 0.2838, 0.6677, 0.2838, 0.6747, 0.2971, 0.6728, 0.2982, 0.6677, 0.2838, 0.6677, 0.2838, 0.676, 0.2961, 0.6747, 0.2971, 0.6677, 0.2838, 0.6677, 0.2838, 0.6773, 0.2949, 0.676, 0.2961, 0.6677, 0.2838, 0.6677, 0.2838, 0.6788, 0.2932, 0.6773, 0.2949, 0.6677, 0.2838, 0.6677, 0.2838, 0.6803, 0.2902, 0.6788, 0.2932, 0.6677, 0.2838, 0.6677, 0.2838, 0.6814, 0.2859, 0.6803, 0.2902, 0.6677, 0.2838, 0.6677, 0.2838, 0.6814, 0.2814, 0.6814, 0.2859, 0.6677, 0.2838, 0.6677, 0.2838, 0.6807, 0.2781, 0.6814, 0.2814, 0.6677, 0.2838, 0.6677, 0.2838, 0.6797, 0.276, 0.6807, 0.2781, 0.6677, 0.2838, 0.6677, 0.2838, 0.6787, 0.2745, 0.6797, 0.276, 0.6677, 0.2838, 0.6677, 0.2838, 0.6777, 0.2731, 0.6787, 0.2745, 0.6677, 0.2838, 0.6677, 0.2838, 0.6761, 0.2715, 0.6777, 0.2731, 0.6677, 0.2838, 0.6677, 0.2838, 0.6735, 0.2698, 0.6761, 0.2715, 0.6677, 0.2838, 0.6677, 0.2838, 0.6696, 0.2686, 0.6735, 0.2698, 0.6677, 0.2838, 0.6677, 0.2838, 0.6655, 0.2686, 0.6696, 0.2686, 0.6677, 0.2838, 0.6677, 0.2838, 0.6625, 0.2694, 0.6655, 0.2686, 0.6677, 0.2838, 0.6677, 0.2838, 0.6606, 0.2705, 0.6625, 0.2694, 0.6677, 0.2838, 0.6677, 0.2838, 0.6593, 0.2715, 0.6606, 0.2705, 0.6677, 0.2838, 0.6677, 0.2838, 0.658, 0.2727, 0.6593, 0.2715, 0.6677, 0.2838, 0.6677, 0.2838, 0.6565, 0.2744, 0.658, 0.2727, 0.6677, 0.2838, 0.6677, 0.2838, 0.655, 0.2774, 0.6565, 0.2744, 0.6677, 0.2838, 0.6539, 0.2817, 0.6348, 0.2788, 0.6374, 0.2685, 0.655, 0.2774, 0.6539, 0.2862, 0.6348, 0.2895, 0.6348, 0.2788, 0.6539, 0.2817, 0.6546, 0.2895, 0.6366, 0.2973, 0.6348, 0.2895, 0.6539, 0.2862, 0.6556, 0.2916, 0.6389, 0.3023, 0.6366, 0.2973, 0.6546, 0.2895, 0.6566, 0.2931, 0.6411, 0.3058, 0.6389, 0.3023, 0.6556, 0.2916, 0.6576, 0.2945, 0.6436, 0.3092, 0.6411, 0.3058, 0.6566, 0.2931, 0.6592, 0.2961, 0.6473, 0.313, 0.6436, 0.3092, 0.6576, 0.2945, 0.6618, 0.2978, 0.6536, 0.317, 0.6473, 0.313, 0.6592, 0.2961, 0.6657, 0.299, 0.6629, 0.3199, 0.6536, 0.317, 0.6618, 0.2978, 0.6698, 0.299, 0.6725, 0.3199, 0.6629, 0.3199, 0.6657, 0.299, 0.6728, 0.2982, 0.6796, 0.318, 0.6725, 0.3199, 0.6698, 0.299, 0.6747, 0.2971, 0.6842, 0.3154, 0.6796, 0.318, 0.6728, 0.2982, 0.676, 0.2961, 0.6873, 0.3129, 0.6842, 0.3154, 0.6747, 0.2971, 0.6773, 0.2949, 0.6904, 0.3102, 0.6873, 0.3129, 0.676, 0.2961, 0.6788, 0.2932, 0.6938, 0.3061, 0.6904, 0.3102, 0.6773, 0.2949, 0.6803, 0.2902, 0.6975, 0.2991, 0.6938, 0.3061, 0.6788, 0.2932, 0.6814, 0.2859, 0.7001, 0.2888, 0.6975, 0.2991, 0.6803, 0.2902, 0.6814, 0.2814, 0.7001, 0.2782, 0.7001, 0.2888, 0.6814, 0.2859, 0.6807, 0.2781, 0.6983, 0.2703, 0.7001, 0.2782, 0.6814, 0.2814, 0.6797, 0.276, 0.696, 0.2653, 0.6983, 0.2703, 0.6807, 0.2781, 0.6787, 0.2745, 0.6937, 0.2618, 0.696, 0.2653, 0.6797, 0.276, 0.6777, 0.2731, 0.6913, 0.2584, 0.6937, 0.2618, 0.6787, 0.2745, 0.6761, 0.2715, 0.6876, 0.2546, 0.6913, 0.2584, 0.6777, 0.2731, 0.6735, 0.2698, 0.6812, 0.2506, 0.6876, 0.2546, 0.6761, 0.2715, 0.6696, 0.2686, 0.672, 0.2477, 0.6812, 0.2506, 0.6735, 0.2698, 0.6655, 0.2686, 0.6623, 0.2477, 0.672, 0.2477, 0.6696, 0.2686, 0.6625, 0.2694, 0.6553, 0.2497, 0.6623, 0.2477, 0.6655, 0.2686, 0.6606, 0.2705, 0.6507, 0.2522, 0.6553, 0.2497, 0.6625, 0.2694, 0.6593, 0.2715, 0.6475, 0.2547, 0.6507, 0.2522, 0.6606, 0.2705, 0.658, 0.2727, 0.6445, 0.2574, 0.6475, 0.2547, 0.6593, 0.2715, 0.6565, 0.2744, 0.641, 0.2616, 0.6445, 0.2574, 0.658, 0.2727, 0.655, 0.2774, 0.6374, 0.2685, 0.641, 0.2616, 0.6565, 0.2744, 0.6348, 0.2788, 0.6104, 0.2751, 0.615, 0.2574, 0.6374, 0.2685, 0.6348, 0.2895, 0.6104, 0.2936, 0.6104, 0.2751, 0.6348, 0.2788, 0.6366, 0.2973, 0.6135, 0.3072, 0.6104, 0.2936, 0.6348, 0.2895, 0.6389, 0.3023, 0.6175, 0.3158, 0.6135, 0.3072, 0.6366, 0.2973, 0.6411, 0.3058, 0.6215, 0.322, 0.6175, 0.3158, 0.6389, 0.3023, 0.6436, 0.3092, 0.6257, 0.3278, 0.6215, 0.322, 0.6411, 0.3058, 0.6473, 0.313, 0.6322, 0.3344, 0.6257, 0.3278, 0.6436, 0.3092, 0.6536, 0.317, 0.6431, 0.3414, 0.6322, 0.3344, 0.6473, 0.313, 0.6629, 0.3199, 0.6592, 0.3464, 0.6431, 0.3414, 0.6536, 0.317, 0.6725, 0.3199, 0.6759, 0.3464, 0.6592, 0.3464, 0.6629, 0.3199, 0.6796, 0.318, 0.6882, 0.343, 0.6759, 0.3464, 0.6725, 0.3199, 0.6842, 0.3154, 0.696, 0.3386, 0.6882, 0.343, 0.6796, 0.318, 0.6873, 0.3129, 0.7016, 0.3342, 0.696, 0.3386, 0.6842, 0.3154, 0.6904, 0.3102, 0.7069, 0.3295, 0.7016, 0.3342, 0.6873, 0.3129, 0.6938, 0.3061, 0.7128, 0.3224, 0.7069, 0.3295, 0.6904, 0.3102, 0.6975, 0.2991, 0.7192, 0.3103, 0.7128, 0.3224, 0.6938, 0.3061, 0.7001, 0.2888, 0.7237, 0.2925, 0.7192, 0.3103, 0.6975, 0.2991, 0.7001, 0.2782, 0.7237, 0.274, 0.7237, 0.2925, 0.7001, 0.2888, 0.6983, 0.2703, 0.7206, 0.2605, 0.7237, 0.274, 0.7001, 0.2782, 0.696, 0.2653, 0.7166, 0.2518, 0.7206, 0.2605, 0.6983, 0.2703, 0.6937, 0.2618, 0.7127, 0.2457, 0.7166, 0.2518, 0.696, 0.2653, 0.6913, 0.2584, 0.7084, 0.2398, 0.7127, 0.2457, 0.6937, 0.2618, 0.6876, 0.2546, 0.7019, 0.2332, 0.7084, 0.2398, 0.6913, 0.2584, 0.6812, 0.2506, 0.691, 0.2262, 0.7019, 0.2332, 0.6876, 0.2546, 0.672, 0.2477, 0.6749, 0.2212, 0.691, 0.2262, 0.6812, 0.2506, 0.6623, 0.2477, 0.6582, 0.2212, 0.6749, 0.2212, 0.672, 0.2477, 0.6553, 0.2497, 0.646, 0.2246, 0.6582, 0.2212, 0.6623, 0.2477, 0.6507, 0.2522, 0.6381, 0.229, 0.646, 0.2246, 0.6553, 0.2497, 0.6475, 0.2547, 0.6326, 0.2334, 0.6381, 0.229, 0.6507, 0.2522, 0.6445, 0.2574, 0.6273, 0.2381, 0.6326, 0.2334, 0.6475, 0.2547, 0.641, 0.2616, 0.6213, 0.2452, 0.6273, 0.2381, 0.6445, 0.2574, 0.6374, 0.2685, 0.615, 0.2574, 0.6213, 0.2452, 0.641, 0.2616, 0.6104, 0.2751, 0.5815, 0.2708, 0.5883, 0.2441, 0.615, 0.2574, 0.6104, 0.2936, 0.5815, 0.2985, 0.5815, 0.2708, 0.6104, 0.2751, 0.6135, 0.3072, 0.5862, 0.3189, 0.5815, 0.2985, 0.6104, 0.2936, 0.6175, 0.3158, 0.5921, 0.3319, 0.5862, 0.3189, 0.6135, 0.3072, 0.6215, 0.322, 0.5981, 0.3411, 0.5921, 0.3319, 0.6175, 0.3158, 0.6257, 0.3278, 0.6044, 0.3499, 0.5981, 0.3411, 0.6215, 0.322, 0.6322, 0.3344, 0.6142, 0.3598, 0.6044, 0.3499, 0.6257, 0.3278, 0.6431, 0.3414, 0.6306, 0.3703, 0.6142, 0.3598, 0.6322, 0.3344, 0.6592, 0.3464, 0.6547, 0.3779, 0.6306, 0.3703, 0.6431, 0.3414, 0.6759, 0.3464, 0.6798, 0.3779, 0.6547, 0.3779, 0.6592, 0.3464, 0.6882, 0.343, 0.6983, 0.3727, 0.6798, 0.3779, 0.6759, 0.3464, 0.696, 0.3386, 0.71, 0.3661, 0.6983, 0.3727, 0.6882, 0.343, 0.7016, 0.3342, 0.7184, 0.3596, 0.71, 0.3661, 0.696, 0.3386, 0.7069, 0.3295, 0.7263, 0.3525, 0.7184, 0.3596, 0.7016, 0.3342, 0.7128, 0.3224, 0.7353, 0.3418, 0.7263, 0.3525, 0.7069, 0.3295, 0.7192, 0.3103, 0.7448, 0.3236, 0.7353, 0.3418, 0.7128, 0.3224, 0.7237, 0.2925, 0.7516, 0.2969, 0.7448, 0.3236, 0.7192, 0.3103, 0.7237, 0.274, 0.7516, 0.2691, 0.7516, 0.2969, 0.7237, 0.2925, 0.7206, 0.2605, 0.7469, 0.2488, 0.7516, 0.2691, 0.7237, 0.274, 0.7166, 0.2518, 0.7409, 0.2357, 0.7469, 0.2488, 0.7206, 0.2605, 0.7127, 0.2457, 0.735, 0.2265, 0.7409, 0.2357, 0.7166, 0.2518, 0.7084, 0.2398, 0.7286, 0.2177, 0.735, 0.2265, 0.7127, 0.2457, 0.7019, 0.2332, 0.7189, 0.2078, 0.7286, 0.2177, 0.7084, 0.2398, 0.691, 0.2262, 0.7025, 0.1973, 0.7189, 0.2078, 0.7019, 0.2332, 0.6749, 0.2212, 0.6783, 0.1898, 0.7025, 0.1973, 0.691, 0.2262, 0.6582, 0.2212, 0.6532, 0.1898, 0.6783, 0.1898, 0.6749, 0.2212, 0.646, 0.2246, 0.6348, 0.1949, 0.6532, 0.1898, 0.6582, 0.2212, 0.6381, 0.229, 0.623, 0.2015, 0.6348, 0.1949, 0.646, 0.2246, 0.6326, 0.2334, 0.6147, 0.2081, 0.623, 0.2015, 0.6381, 0.229, 0.6273, 0.2381, 0.6068, 0.2151, 0.6147, 0.2081, 0.6326, 0.2334, 0.6213, 0.2452, 0.5978, 0.2259, 0.6068, 0.2151, 0.6273, 0.2381, 0.615, 0.2574, 0.5883, 0.2441, 0.5978, 0.2259, 0.6213, 0.2452, 0.5815, 0.2708, 0.5489, 0.2659, 0.5583, 0.2292, 0.5883, 0.2441, 0.5815, 0.2985, 0.5489, 0.304, 0.5489, 0.2659, 0.5815, 0.2708, 0.5862, 0.3189, 0.5554, 0.332, 0.5489, 0.304, 0.5815, 0.2985, 0.5921, 0.3319, 0.5636, 0.3499, 0.5554, 0.332, 0.5862, 0.3189, 0.5981, 0.3411, 0.5717, 0.3626, 0.5636, 0.3499, 0.5921, 0.3319, 0.6044, 0.3499, 0.5805, 0.3747, 0.5717, 0.3626, 0.5981, 0.3411, 0.6142, 0.3598, 0.5939, 0.3883, 0.5805, 0.3747, 0.6044, 0.3499, 0.6306, 0.3703, 0.6165, 0.4028, 0.5939, 0.3883, 0.6142, 0.3598, 0.6547, 0.3779, 0.6497, 0.4131, 0.6165, 0.4028, 0.6306, 0.3703, 0.6798, 0.3779, 0.6841, 0.4131, 0.6497, 0.4131, 0.6547, 0.3779, 0.6983, 0.3727, 0.7095, 0.406, 0.6841, 0.4131, 0.6798, 0.3779, 0.71, 0.3661, 0.7257, 0.3969, 0.7095, 0.406, 0.6983, 0.3727, 0.7184, 0.3596, 0.7371, 0.3879, 0.7257, 0.3969, 0.71, 0.3661, 0.7263, 0.3525, 0.748, 0.3782, 0.7371, 0.3879, 0.7184, 0.3596, 0.7353, 0.3418, 0.7603, 0.3635, 0.748, 0.3782, 0.7263, 0.3525, 0.7448, 0.3236, 0.7734, 0.3385, 0.7603, 0.3635, 0.7353, 0.3418, 0.7516, 0.2969, 0.7828, 0.3018, 0.7734, 0.3385, 0.7448, 0.3236, 0.7516, 0.2691, 0.7828, 0.2636, 0.7828, 0.3018, 0.7516, 0.2969, 0.7469, 0.2488, 0.7764, 0.2356, 0.7828, 0.2636, 0.7516, 0.2691, 0.7409, 0.2357, 0.7681, 0.2177, 0.7764, 0.2356, 0.7469, 0.2488, 0.735, 0.2265, 0.76, 0.2051, 0.7681, 0.2177, 0.7409, 0.2357, 0.7286, 0.2177, 0.7512, 0.193, 0.76, 0.2051, 0.735, 0.2265, 0.7189, 0.2078, 0.7379, 0.1794, 0.7512, 0.193, 0.7286, 0.2177, 0.7025, 0.1973, 0.7153, 0.1649, 0.7379, 0.1794, 0.7189, 0.2078, 0.6783, 0.1898, 0.6821, 0.1545, 0.7153, 0.1649, 0.7025, 0.1973, 0.6532, 0.1898, 0.6476, 0.1545, 0.6821, 0.1545, 0.6783, 0.1898, 0.6348, 0.1949, 0.6223, 0.1617, 0.6476, 0.1545, 0.6532, 0.1898, 0.623, 0.2015, 0.6061, 0.1707, 0.6223, 0.1617, 0.6348, 0.1949, 0.6147, 0.2081, 0.5947, 0.1797, 0.6061, 0.1707, 0.623, 0.2015, 0.6068, 0.2151, 0.5837, 0.1894, 0.5947, 0.1797, 0.6147, 0.2081, 0.5978, 0.2259, 0.5714, 0.2042, 0.5837, 0.1894, 0.6068, 0.2151, 0.5883, 0.2441, 0.5583, 0.2292, 0.5714, 0.2042, 0.5978, 0.2259, 0.5489, 0.2659, 0.5143, 0.2607, 0.5264, 0.2134, 0.5583, 0.2292, 0.5489, 0.304, 0.5143, 0.3099, 0.5143, 0.2607, 0.5489, 0.2659, 0.5554, 0.332, 0.5226, 0.346, 0.5143, 0.3099, 0.5489, 0.304, 0.5636, 0.3499, 0.5332, 0.3691, 0.5226, 0.346, 0.5554, 0.332, 0.5717, 0.3626, 0.5437, 0.3854, 0.5332, 0.3691, 0.5636, 0.3499, 0.5805, 0.3747, 0.555, 0.401, 0.5437, 0.3854, 0.5717, 0.3626, 0.5939, 0.3883, 0.5722, 0.4186, 0.555, 0.401, 0.5805, 0.3747, 0.6165, 0.4028, 0.6014, 0.4372, 0.5722, 0.4186, 0.5939, 0.3883, 0.6497, 0.4131, 0.6442, 0.4506, 0.6014, 0.4372, 0.6165, 0.4028, 0.6841, 0.4131, 0.6887, 0.4506, 0.6442, 0.4506, 0.6497, 0.4131, 0.7095, 0.406, 0.7213, 0.4414, 0.6887, 0.4506, 0.6841, 0.4131, 0.7257, 0.3969, 0.7422, 0.4297, 0.7213, 0.4414, 0.7095, 0.406, 0.7371, 0.3879, 0.7569, 0.4181, 0.7422, 0.4297, 0.7257, 0.3969, 0.748, 0.3782, 0.771, 0.4056, 0.7569, 0.4181, 0.7371, 0.3879, 0.7603, 0.3635, 0.7869, 0.3865, 0.771, 0.4056, 0.748, 0.3782, 0.7734, 0.3385, 0.8038, 0.3543, 0.7869, 0.3865, 0.7603, 0.3635, 0.7828, 0.3018, 0.8159, 0.307, 0.8038, 0.3543, 0.7734, 0.3385, 0.7828, 0.2636, 0.8159, 0.2578, 0.8159, 0.307, 0.7828, 0.3018, 0.7764, 0.2356, 0.8076, 0.2217, 0.8159, 0.2578, 0.7828, 0.2636, 0.7681, 0.2177, 0.797, 0.1986, 0.8076, 0.2217, 0.7764, 0.2356, 0.76, 0.2051, 0.7865, 0.1823, 0.797, 0.1986, 0.7681, 0.2177, 0.7512, 0.193, 0.7752, 0.1667, 0.7865, 0.1823, 0.76, 0.2051, 0.7379, 0.1794, 0.7579, 0.1491, 0.7752, 0.1667, 0.7512, 0.193, 0.7153, 0.1649, 0.7288, 0.1305, 0.7579, 0.1491, 0.7379, 0.1794, 0.6821, 0.1545, 0.686, 0.1171, 0.7288, 0.1305, 0.7153, 0.1649, 0.6476, 0.1545, 0.6415, 0.1171, 0.686, 0.1171, 0.6821, 0.1545, 0.6223, 0.1617, 0.6089, 0.1263, 0.6415, 0.1171, 0.6476, 0.1545, 0.6061, 0.1707, 0.588, 0.138, 0.6089, 0.1263, 0.6223, 0.1617, 0.5947, 0.1797, 0.5732, 0.1496, 0.588, 0.138, 0.6061, 0.1707, 0.5837, 0.1894, 0.5591, 0.1621, 0.5732, 0.1496, 0.5947, 0.1797, 0.5714, 0.2042, 0.5432, 0.1811, 0.5591, 0.1621, 0.5837, 0.1894, 0.5583, 0.2292, 0.5264, 0.2134, 0.5432, 0.1811, 0.5714, 0.2042, 0.5143, 0.2607, 0.479, 0.2555, 0.4939, 0.1973, 0.5264, 0.2134, 0.5143, 0.3099, 0.4791, 0.3159, 0.479, 0.2555, 0.5143, 0.2607, 0.5226, 0.346, 0.4892, 0.3602, 0.4791, 0.3159, 0.5143, 0.3099, 0.5332, 0.3691, 0.5023, 0.3886, 0.4892, 0.3602, 0.5226, 0.346, 0.5437, 0.3854, 0.5151, 0.4086, 0.5023, 0.3886, 0.5332, 0.3691, 0.555, 0.401, 0.529, 0.4277, 0.5151, 0.4086, 0.5437, 0.3854, 0.5722, 0.4186, 0.5502, 0.4493, 0.529, 0.4277, 0.555, 0.401, 0.6014, 0.4372, 0.586, 0.4722, 0.5502, 0.4493, 0.5722, 0.4186, 0.6442, 0.4506, 0.6386, 0.4886, 0.586, 0.4722, 0.6014, 0.4372, 0.6887, 0.4506, 0.6932, 0.4886, 0.6386, 0.4886, 0.6442, 0.4506, 0.7213, 0.4414, 0.7333, 0.4774, 0.6932, 0.4886, 0.6887, 0.4506, 0.7422, 0.4297, 0.7589, 0.463, 0.7333, 0.4774, 0.7213, 0.4414, 0.7569, 0.4181, 0.777, 0.4487, 0.7589, 0.463, 0.7422, 0.4297, 0.771, 0.4056, 0.7943, 0.4334, 0.777, 0.4487, 0.7569, 0.4181, 0.7869, 0.3865, 0.8138, 0.41, 0.7943, 0.4334, 0.771, 0.4056, 0.8038, 0.3543, 0.8346, 0.3704, 0.8138, 0.41, 0.7869, 0.3865, 0.8159, 0.307, 0.8494, 0.3123, 0.8346, 0.3704, 0.8038, 0.3543, 0.8159, 0.2578, 0.8494, 0.2519, 0.8494, 0.3123, 0.8159, 0.307, 0.8076, 0.2217, 0.8392, 0.2075, 0.8494, 0.2519, 0.8159, 0.2578, 0.797, 0.1986, 0.8262, 0.1791, 0.8392, 0.2075, 0.8076, 0.2217, 0.7865, 0.1823, 0.8133, 0.1591, 0.8262, 0.1791, 0.797, 0.1986, 0.7752, 0.1667, 0.7994, 0.14, 0.8133, 0.1591, 0.7865, 0.1823, 0.7579, 0.1491, 0.7783, 0.1184, 0.7994, 0.14, 0.7752, 0.1667, 0.7288, 0.1305, 0.7424, 0.09552, 0.7783, 0.1184, 0.7579, 0.1491, 0.686, 0.1171, 0.6899, 0.07908, 0.7424, 0.09552, 0.7288, 0.1305, 0.6415, 0.1171, 0.6353, 0.07908, 0.6899, 0.07908, 0.686, 0.1171, 0.6089, 0.1263, 0.5952, 0.09035, 0.6353, 0.07908, 0.6415, 0.1171, 0.588, 0.138, 0.5695, 0.1047, 0.5952, 0.09035, 0.6089, 0.1263, 0.5732, 0.1496, 0.5514, 0.119, 0.5695, 0.1047, 0.588, 0.138, 0.5591, 0.1621, 0.5341, 0.1344, 0.5514, 0.119, 0.5732, 0.1496, 0.5432, 0.1811, 0.5146, 0.1578, 0.5341, 0.1344, 0.5591, 0.1621, 0.5264, 0.2134, 0.4939, 0.1973, 0.5146, 0.1578, 0.5432, 0.1811, 0.479, 0.2555, 0.4448, 0.2504, 0.4623, 0.1818, 0.4939, 0.1973, 0.4791, 0.3159, 0.4448, 0.3216, 0.4448, 0.2504, 0.479, 0.2555, 0.4892, 0.3602, 0.4568, 0.3739, 0.4448, 0.3216, 0.4791, 0.3159, 0.5023, 0.3886, 0.4722, 0.4074, 0.4568, 0.3739, 0.4892, 0.3602, 0.5151, 0.4086, 0.4874, 0.4311, 0.4722, 0.4074, 0.5023, 0.3886, 0.529, 0.4277, 0.5038, 0.4537, 0.4874, 0.4311, 0.5151, 0.4086, 0.5502, 0.4493, 0.5288, 0.4791, 0.5038, 0.4537, 0.529, 0.4277, 0.586, 0.4722, 0.571, 0.5061, 0.5288, 0.4791, 0.5502, 0.4493, 0.6386, 0.4886, 0.6331, 0.5255, 0.571, 0.5061, 0.586, 0.4722, 0.6932, 0.4886, 0.6975, 0.5255, 0.6331, 0.5255, 0.6386, 0.4886, 0.7333, 0.4774, 0.7448, 0.5122, 0.6975, 0.5255, 0.6932, 0.4886, 0.7589, 0.463, 0.7751, 0.4953, 0.7448, 0.5122, 0.7333, 0.4774, 0.777, 0.4487, 0.7965, 0.4785, 0.7751, 0.4953, 0.7589, 0.463, 0.7943, 0.4334, 0.8169, 0.4603, 0.7965, 0.4785, 0.777, 0.4487, 0.8138, 0.41, 0.8399, 0.4327, 0.8169, 0.4603, 0.7943, 0.4334, 0.8346, 0.3704, 0.8643, 0.386, 0.8399, 0.4327, 0.8138, 0.41, 0.8494, 0.3123, 0.8819, 0.3174, 0.8643, 0.386, 0.8346, 0.3704, 0.8494, 0.2519, 0.8819, 0.2461, 0.8819, 0.3174, 0.8494, 0.3123, 0.8392, 0.2075, 0.8698, 0.1938, 0.8819, 0.2461, 0.8494, 0.2519, 0.8262, 0.1791, 0.8545, 0.1603, 0.8698, 0.1938, 0.8392, 0.2075, 0.8133, 0.1591, 0.8393, 0.1367, 0.8545, 0.1603, 0.8262, 0.1791, 0.7994, 0.14, 0.8229, 0.1141, 0.8393, 0.1367, 0.8133, 0.1591, 0.7783, 0.1184, 0.7979, 0.08864, 0.8229, 0.1141, 0.7994, 0.14, 0.7424, 0.09552, 0.7556, 0.06161, 0.7979, 0.08864, 0.7783, 0.1184, 0.6899, 0.07908, 0.6936, 0.04221, 0.7556, 0.06161, 0.7424, 0.09552, 0.6353, 0.07908, 0.6292, 0.04221, 0.6936, 0.04221, 0.6899, 0.07908, 0.5952, 0.09035, 0.5819, 0.05551, 0.6292, 0.04221, 0.6353, 0.07908, 0.5695, 0.1047, 0.5516, 0.07249, 0.5819, 0.05551, 0.5952, 0.09035, 0.5514, 0.119, 0.5302, 0.0893, 0.5516, 0.07249, 0.5695, 0.1047, 0.5341, 0.1344, 0.5098, 0.1074, 0.5302, 0.0893, 0.5514, 0.119, 0.5146, 0.1578, 0.4868, 0.1351, 0.5098, 0.1074, 0.5341, 0.1344, 0.4939, 0.1973, 0.4623, 0.1818, 0.4868, 0.1351, 0.5146, 0.1578, 0.4448, 0.2504, 0.4128, 0.2456, 0.4328, 0.1673, 0.4623, 0.1818, 0.4448, 0.3216, 0.4128, 0.327, 0.4128, 0.2456, 0.4448, 0.2504, 0.4568, 0.3739, 0.4265, 0.3868, 0.4128, 0.327, 0.4448, 0.3216, 0.4722, 0.4074, 0.4441, 0.4251, 0.4265, 0.3868, 0.4568, 0.3739, 0.4874, 0.4311, 0.4615, 0.452, 0.4441, 0.4251, 0.4722, 0.4074, 0.5038, 0.4537, 0.4802, 0.4778, 0.4615, 0.452, 0.4874, 0.4311, 0.5288, 0.4791, 0.5087, 0.5069, 0.4802, 0.4778, 0.5038, 0.4537, 0.571, 0.5061, 0.557, 0.5378, 0.5087, 0.5069, 0.5288, 0.4791, 0.6331, 0.5255, 0.6279, 0.56, 0.557, 0.5378, 0.571, 0.5061, 0.6975, 0.5255, 0.7015, 0.56, 0.6279, 0.56, 0.6331, 0.5255, 0.7448, 0.5122, 0.7555, 0.5448, 0.7015, 0.56, 0.6975, 0.5255, 0.7751, 0.4953, 0.7901, 0.5254, 0.7555, 0.5448, 0.7448, 0.5122, 0.7965, 0.4785, 0.8145, 0.5062, 0.7901, 0.5254, 0.7751, 0.4953, 0.8169, 0.4603, 0.8379, 0.4854, 0.8145, 0.5062, 0.7965, 0.4785, 0.8399, 0.4327, 0.8642, 0.4539, 0.8379, 0.4854, 0.8169, 0.4603, 0.8643, 0.386, 0.8921, 0.4005, 0.8642, 0.4539, 0.8399, 0.4327, 0.8819, 0.3174, 0.9121, 0.3222, 0.8921, 0.4005, 0.8643, 0.386, 0.8819, 0.2461, 0.9121, 0.2408, 0.9121, 0.3222, 0.8819, 0.3174, 0.8698, 0.1938, 0.8984, 0.181, 0.9121, 0.2408, 0.8819, 0.2461, 0.8545, 0.1603, 0.8808, 0.1427, 0.8984, 0.181, 0.8698, 0.1938, 0.8393, 0.1367, 0.8635, 0.1157, 0.8808, 0.1427, 0.8545, 0.1603, 0.8229, 0.1141, 0.8447, 0.08993, 0.8635, 0.1157, 0.8393, 0.1367, 0.7979, 0.08864, 0.8162, 0.06085, 0.8447, 0.08993, 0.8229, 0.1141, 0.7556, 0.06161, 0.7679, 0.02997, 0.8162, 0.06085, 0.7979, 0.08864, 0.6936, 0.04221, 0.6971, 0.007813, 0.7679, 0.02997, 0.7556, 0.06161, 0.6292, 0.04221, 0.6234, 0.007812, 0.6971, 0.007813, 0.6936, 0.04221, 0.5819, 0.05551, 0.5694, 0.02301, 0.6234, 0.007812, 0.6292, 0.04221, 0.5516, 0.07249, 0.5348, 0.04241, 0.5694, 0.02301, 0.5819, 0.05551, 0.5302, 0.0893, 0.5104, 0.0616, 0.5348, 0.04241, 0.5516, 0.07249, 0.5098, 0.1074, 0.487, 0.08234, 0.5104, 0.0616, 0.5302, 0.0893, 0.4868, 0.1351, 0.4608, 0.1139, 0.487, 0.08234, 0.5098, 0.1074, 0.4623, 0.1818, 0.4328, 0.1673, 0.4608, 0.1139, 0.4868, 0.1351, 0.03472, 0.5522, 0.04629, 0.5522, 0.04629, 0.6246, 0.03472, 0.6246, 0.01157, 0.8814, 0.02314, 0.8814, 0.02314, 0.9463, 0.01157, 0.9463, 0.01157, 0.8245, 0.02314, 0.8245, 0.02314, 0.8814, 0.01157, 0.8814, 0.01157, 0.7823, 0.02314, 0.7823, 0.02314, 0.8245, 0.01157, 0.8245, 0.01157, 0.7492, 0.02314, 0.7492, 0.02314, 0.7823, 0.01157, 0.7823, 0.01157, 0.7161, 0.02314, 0.7161, 0.02314, 0.7492, 0.01157, 0.7492, 0.01157, 0.6739, 0.02314, 0.6739, 0.02314, 0.7161, 0.01157, 0.7161, 0.01157, 0.6171, 0.02314, 0.6171, 0.02314, 0.6739, 0.01157, 0.6739, 0.01157, 0.5522, 0.02314, 0.5522, 0.02314, 0.6171, 0.01157, 0.6171, 0.02314, 0.8814, 0.03471, 0.8814, 0.03472, 0.9463, 0.02314, 0.9463, 0.02314, 0.8245, 0.03471, 0.8245, 0.03471, 0.8814, 0.02314, 0.8814, 0.02314, 0.7823, 0.03471, 0.7823, 0.03471, 0.8245, 0.02314, 0.8245, 0.02314, 0.7492, 0.03471, 0.7492, 0.03471, 0.7823, 0.02314, 0.7823, 0.02314, 0.7161, 0.03471, 0.7161, 0.03471, 0.7492, 0.02314, 0.7492, 0.02314, 0.6739, 0.03471, 0.6739, 0.03471, 0.7161, 0.02314, 0.7161, 0.02314, 0.6171, 0.03471, 0.6171, 0.03471, 0.6739, 0.02314, 0.6739, 0.02314, 0.5522, 0.03471, 0.5522, 0.03471, 0.6171, 0.02314, 0.6171, 1.598e-07, 0.9445, 0.01157, 0.9445, 0.01157, 1.0, 3.276e-07, 1.0, 7.99e-08, 0.8926, 0.01157, 0.8926, 0.01157, 0.9445, 1.598e-07, 0.9445, 3.196e-08, 0.8523, 0.01157, 0.8523, 0.01157, 0.8926, 7.99e-08, 0.8926, 2.397e-08, 0.8199, 0.01157, 0.8199, 0.01157, 0.8523, 3.196e-08, 0.8523, 0.0, 0.7871, 0.01157, 0.7871, 0.01157, 0.8199, 2.397e-08, 0.8199, 0.0, 0.7442, 0.01157, 0.7442, 0.01157, 0.7871, 0.0, 0.7871, 7.191e-08, 0.6841, 0.01157, 0.6841, 0.01157, 0.7442, 0.0, 0.7442, 1.438e-07, 0.6117, 0.01157, 0.6117, 0.01157, 0.6841, 7.191e-08, 0.6841, 3.036e-07, 0.5522, 0.01157, 0.5522, 0.01157, 0.6117, 1.438e-07, 0.6117, 0.03472, 0.833, 0.04629, 0.833, 0.04629, 0.8849, 0.03472, 0.8849, 0.03472, 0.7928, 0.04629, 0.7928, 0.04629, 0.833, 0.03472, 0.833, 0.03472, 0.7603, 0.04629, 0.7603, 0.04629, 0.7928, 0.03472, 0.7928, 0.03472, 0.7276, 0.04629, 0.7276, 0.04629, 0.7603, 0.03472, 0.7603, 0.03472, 0.6847, 0.04629, 0.6847, 0.04629, 0.7276, 0.03472, 0.7276, 0.03472, 0.6246, 0.04629, 0.6246, 0.04629, 0.6847, 0.03472, 0.6847, 0.5612, 0.7519, 0.53, 0.7471, 0.53, 0.6758, 0.5612, 0.6704, 0.5411, 0.8302, 0.5124, 0.8157, 0.53, 0.7471, 0.5612, 0.7519, 0.5131, 0.8836, 0.4879, 0.8624, 0.5124, 0.8157, 0.5411, 0.8302, 0.4868, 0.9151, 0.4648, 0.89, 0.4879, 0.8624, 0.5131, 0.8836, 0.4634, 0.9359, 0.4444, 0.9082, 0.4648, 0.89, 0.4868, 0.9151, 0.4389, 0.9551, 0.4229, 0.925, 0.4444, 0.9082, 0.4634, 0.9359, 0.4042, 0.9745, 0.3926, 0.9419, 0.4229, 0.925, 0.4389, 0.9551, 0.35, 0.9897, 0.3451, 0.9552, 0.3926, 0.9419, 0.4042, 0.9745, 0.2762, 0.9897, 0.2805, 0.9552, 0.3451, 0.9552, 0.35, 0.9897, 0.2051, 0.9675, 0.2183, 0.9358, 0.2805, 0.9552, 0.2762, 0.9897, 0.1567, 0.9366, 0.1759, 0.9088, 0.2183, 0.9358, 0.2051, 0.9675, 0.1281, 0.9075, 0.1509, 0.8834, 0.1759, 0.9088, 0.1567, 0.9366, 0.1093, 0.8817, 0.1344, 0.8608, 0.1509, 0.8834, 0.1281, 0.9075, 0.09192, 0.8547, 0.1192, 0.8371, 0.1344, 0.8608, 0.1093, 0.8817, 0.07433, 0.8165, 0.1038, 0.8036, 0.1192, 0.8371, 0.09192, 0.8547, 0.06055, 0.7567, 0.09175, 0.7513, 0.1038, 0.8036, 0.07433, 0.8165, 0.06055, 0.6753, 0.09175, 0.6801, 0.09175, 0.7513, 0.06055, 0.7567, 0.08064, 0.5969, 0.1093, 0.6115, 0.09175, 0.6801, 0.06055, 0.6753, 0.1086, 0.5436, 0.1339, 0.5648, 0.1093, 0.6115, 0.08064, 0.5969, 0.135, 0.512, 0.1569, 0.5371, 0.1339, 0.5648, 0.1086, 0.5436, 0.1584, 0.4913, 0.1774, 0.519, 0.1569, 0.5371, 0.135, 0.512, 0.1829, 0.4721, 0.1988, 0.5022, 0.1774, 0.519, 0.1584, 0.4913, 0.2176, 0.4527, 0.2292, 0.4852, 0.1988, 0.5022, 0.1829, 0.4721, 0.2718, 0.4375, 0.2767, 0.4719, 0.2292, 0.4852, 0.2176, 0.4527, 0.3456, 0.4375, 0.3413, 0.4719, 0.2767, 0.4719, 0.2718, 0.4375, 0.4167, 0.4597, 0.4035, 0.4913, 0.3413, 0.4719, 0.3456, 0.4375, 0.4651, 0.4905, 0.4458, 0.5183, 0.4035, 0.4913, 0.4167, 0.4597, 0.4937, 0.5196, 0.4709, 0.5438, 0.4458, 0.5183, 0.4651, 0.4905, 0.5125, 0.5454, 0.4873, 0.5664, 0.4709, 0.5438, 0.4937, 0.5196, 0.5299, 0.5724, 0.5026, 0.59, 0.4873, 0.5664, 0.5125, 0.5454, 0.5475, 0.6107, 0.518, 0.6235, 0.5026, 0.59, 0.5299, 0.5724, 0.5612, 0.6704, 0.53, 0.6758, 0.518, 0.6235, 0.5475, 0.6107, 0.53, 0.7471, 0.4966, 0.742, 0.4966, 0.6816, 0.53, 0.6758, 0.5124, 0.8157, 0.4817, 0.8001, 0.4966, 0.742, 0.53, 0.7471, 0.4879, 0.8624, 0.4609, 0.8397, 0.4817, 0.8001, 0.5124, 0.8157, 0.4648, 0.89, 0.4413, 0.8631, 0.4609, 0.8397, 0.4879, 0.8624, 0.4444, 0.9082, 0.424, 0.8785, 0.4413, 0.8631, 0.4648, 0.89, 0.4229, 0.925, 0.4058, 0.8927, 0.424, 0.8785, 0.4444, 0.9082, 0.3926, 0.9419, 0.3801, 0.9071, 0.4058, 0.8927, 0.4229, 0.925, 0.3451, 0.9552, 0.3399, 0.9184, 0.3801, 0.9071, 0.3926, 0.9419, 0.2805, 0.9552, 0.2851, 0.9184, 0.3399, 0.9184, 0.3451, 0.9552, 0.2183, 0.9358, 0.2324, 0.9019, 0.2851, 0.9184, 0.2805, 0.9552, 0.1759, 0.9088, 0.1965, 0.879, 0.2324, 0.9019, 0.2183, 0.9358, 0.1509, 0.8834, 0.1753, 0.8574, 0.1965, 0.879, 0.1759, 0.9088, 0.1344, 0.8608, 0.1614, 0.8383, 0.1753, 0.8574, 0.1509, 0.8834, 0.1192, 0.8371, 0.1485, 0.8183, 0.1614, 0.8383, 0.1344, 0.8608, 0.1038, 0.8036, 0.1354, 0.7899, 0.1485, 0.8183, 0.1192, 0.8371, 0.09175, 0.7513, 0.1252, 0.7456, 0.1354, 0.7899, 0.1038, 0.8036, 0.09175, 0.6801, 0.1252, 0.6852, 0.1252, 0.7456, 0.09175, 0.7513, 0.1093, 0.6115, 0.1401, 0.6271, 0.1252, 0.6852, 0.09175, 0.6801, 0.1339, 0.5648, 0.1609, 0.5875, 0.1401, 0.6271, 0.1093, 0.6115, 0.1569, 0.5371, 0.1804, 0.5641, 0.1609, 0.5875, 0.1339, 0.5648, 0.1774, 0.519, 0.1978, 0.5487, 0.1804, 0.5641, 0.1569, 0.5371, 0.1988, 0.5022, 0.2159, 0.5345, 0.1978, 0.5487, 0.1774, 0.519, 0.2292, 0.4852, 0.2417, 0.5201, 0.2159, 0.5345, 0.1988, 0.5022, 0.2767, 0.4719, 0.2819, 0.5088, 0.2417, 0.5201, 0.2292, 0.4852, 0.3413, 0.4719, 0.3366, 0.5088, 0.2819, 0.5088, 0.2767, 0.4719, 0.4035, 0.4913, 0.3893, 0.5252, 0.3366, 0.5088, 0.3413, 0.4719, 0.4458, 0.5183, 0.4252, 0.5481, 0.3893, 0.5252, 0.4035, 0.4913, 0.4709, 0.5438, 0.4465, 0.5697, 0.4252, 0.5481, 0.4458, 0.5183, 0.4873, 0.5664, 0.4604, 0.5889, 0.4465, 0.5697, 0.4709, 0.5438, 0.5026, 0.59, 0.4733, 0.6089, 0.4604, 0.5889, 0.4873, 0.5664, 0.518, 0.6235, 0.4864, 0.6372, 0.4733, 0.6089, 0.5026, 0.59, 0.53, 0.6758, 0.4966, 0.6816, 0.4864, 0.6372, 0.518, 0.6235, 0.4966, 0.742, 0.4621, 0.7367, 0.4621, 0.6875, 0.4966, 0.6816, 0.4817, 0.8001, 0.45, 0.784, 0.4621, 0.7367, 0.4966, 0.742, 0.4609, 0.8397, 0.4331, 0.8163, 0.45, 0.784, 0.4817, 0.8001, 0.4413, 0.8631, 0.4171, 0.8353, 0.4331, 0.8163, 0.4609, 0.8397, 0.424, 0.8785, 0.403, 0.8479, 0.4171, 0.8353, 0.4413, 0.8631, 0.4058, 0.8927, 0.3882, 0.8594, 0.403, 0.8479, 0.424, 0.8785, 0.3801, 0.9071, 0.3673, 0.8712, 0.3882, 0.8594, 0.4058, 0.8927, 0.3399, 0.9184, 0.3345, 0.8803, 0.3673, 0.8712, 0.3801, 0.9071, 0.2851, 0.9184, 0.2899, 0.8803, 0.3345, 0.8803, 0.3399, 0.9184, 0.2324, 0.9019, 0.247, 0.867, 0.2899, 0.8803, 0.2851, 0.9184, 0.1965, 0.879, 0.2178, 0.8483, 0.247, 0.867, 0.2324, 0.9019, 0.1753, 0.8574, 0.2005, 0.8307, 0.2178, 0.8483, 0.1965, 0.879, 0.1614, 0.8383, 0.1891, 0.8151, 0.2005, 0.8307, 0.1753, 0.8574, 0.1485, 0.8183, 0.1786, 0.7989, 0.1891, 0.8151, 0.1614, 0.8383, 0.1354, 0.7899, 0.168, 0.7757, 0.1786, 0.7989, 0.1485, 0.8183, 0.1252, 0.7456, 0.1597, 0.7396, 0.168, 0.7757, 0.1354, 0.7899, 0.1252, 0.6852, 0.1597, 0.6904, 0.1597, 0.7396, 0.1252, 0.7456, 0.1401, 0.6271, 0.1718, 0.6431, 0.1597, 0.6904, 0.1252, 0.6852, 0.1609, 0.5875, 0.1887, 0.6109, 0.1718, 0.6431, 0.1401, 0.6271, 0.1804, 0.5641, 0.2046, 0.5918, 0.1887, 0.6109, 0.1609, 0.5875, 0.1978, 0.5487, 0.2188, 0.5793, 0.2046, 0.5918, 0.1804, 0.5641, 0.2159, 0.5345, 0.2336, 0.5677, 0.2188, 0.5793, 0.1978, 0.5487, 0.2417, 0.5201, 0.2545, 0.556, 0.2336, 0.5677, 0.2159, 0.5345, 0.2819, 0.5088, 0.2873, 0.5468, 0.2545, 0.556, 0.2417, 0.5201, 0.3366, 0.5088, 0.3319, 0.5468, 0.2873, 0.5468, 0.2819, 0.5088, 0.3893, 0.5252, 0.3748, 0.5602, 0.3319, 0.5468, 0.3366, 0.5088, 0.4252, 0.5481, 0.404, 0.5788, 0.3748, 0.5602, 0.3893, 0.5252, 0.4465, 0.5697, 0.4213, 0.5964, 0.404, 0.5788, 0.4252, 0.5481, 0.4604, 0.5889, 0.4327, 0.612, 0.4213, 0.5964, 0.4465, 0.5697, 0.4733, 0.6089, 0.4432, 0.6283, 0.4327, 0.612, 0.4604, 0.5889, 0.4864, 0.6372, 0.4538, 0.6514, 0.4432, 0.6283, 0.4733, 0.6089, 0.4966, 0.6816, 0.4621, 0.6875, 0.4538, 0.6514, 0.4864, 0.6372, 0.4621, 0.7367, 0.4281, 0.7315, 0.4281, 0.6934, 0.4621, 0.6875, 0.45, 0.784, 0.4187, 0.7682, 0.4281, 0.7315, 0.4621, 0.7367, 0.4331, 0.8163, 0.4056, 0.7932, 0.4187, 0.7682, 0.45, 0.784, 0.4171, 0.8353, 0.3933, 0.808, 0.4056, 0.7932, 0.4331, 0.8163, 0.403, 0.8479, 0.3823, 0.8177, 0.3933, 0.808, 0.4171, 0.8353, 0.3882, 0.8594, 0.3708, 0.8267, 0.3823, 0.8177, 0.403, 0.8479, 0.3673, 0.8712, 0.3546, 0.8358, 0.3708, 0.8267, 0.3882, 0.8594, 0.3345, 0.8803, 0.3292, 0.8429, 0.3546, 0.8358, 0.3673, 0.8712, 0.2899, 0.8803, 0.2946, 0.8429, 0.3292, 0.8429, 0.3345, 0.8803, 0.247, 0.867, 0.2614, 0.8325, 0.2946, 0.8429, 0.2899, 0.8803, 0.2178, 0.8483, 0.2387, 0.818, 0.2614, 0.8325, 0.247, 0.867, 0.2005, 0.8307, 0.2253, 0.8044, 0.2387, 0.818, 0.2178, 0.8483, 0.1891, 0.8151, 0.2165, 0.7923, 0.2253, 0.8044, 0.2005, 0.8307, 0.1786, 0.7989, 0.2083, 0.7797, 0.2165, 0.7923, 0.1891, 0.8151, 0.168, 0.7757, 0.2001, 0.7618, 0.2083, 0.7797, 0.1786, 0.7989, 0.1597, 0.7396, 0.1936, 0.7338, 0.2001, 0.7618, 0.168, 0.7757, 0.1597, 0.6904, 0.1936, 0.6956, 0.1936, 0.7338, 0.1597, 0.7396, 0.1718, 0.6431, 0.2031, 0.659, 0.1936, 0.6956, 0.1597, 0.6904, 0.1887, 0.6109, 0.2162, 0.634, 0.2031, 0.659, 0.1718, 0.6431, 0.2046, 0.5918, 0.2285, 0.6192, 0.2162, 0.634, 0.1887, 0.6109, 0.2188, 0.5793, 0.2395, 0.6095, 0.2285, 0.6192, 0.2046, 0.5918, 0.2336, 0.5677, 0.2509, 0.6005, 0.2395, 0.6095, 0.2188, 0.5793, 0.2545, 0.556, 0.2672, 0.5914, 0.2509, 0.6005, 0.2336, 0.5677, 0.2873, 0.5468, 0.2926, 0.5843, 0.2672, 0.5914, 0.2545, 0.556, 0.3319, 0.5468, 0.3272, 0.5843, 0.2926, 0.5843, 0.2873, 0.5468, 0.3748, 0.5602, 0.3604, 0.5947, 0.3272, 0.5843, 0.3319, 0.5468, 0.404, 0.5788, 0.3831, 0.6091, 0.3604, 0.5947, 0.3748, 0.5602, 0.4213, 0.5964, 0.3965, 0.6227, 0.3831, 0.6091, 0.404, 0.5788, 0.4327, 0.612, 0.4053, 0.6348, 0.3965, 0.6227, 0.4213, 0.5964, 0.4432, 0.6283, 0.4134, 0.6475, 0.4053, 0.6348, 0.4327, 0.612, 0.4538, 0.6514, 0.4217, 0.6654, 0.4134, 0.6475, 0.4432, 0.6283, 0.4621, 0.6875, 0.4281, 0.6934, 0.4217, 0.6654, 0.4538, 0.6514, 0.4281, 0.7315, 0.3962, 0.7266, 0.3962, 0.6989, 0.4281, 0.6934, 0.4187, 0.7682, 0.3893, 0.7533, 0.3962, 0.7266, 0.4281, 0.7315, 0.4056, 0.7932, 0.3798, 0.7715, 0.3893, 0.7533, 0.4187, 0.7682, 0.3933, 0.808, 0.3708, 0.7823, 0.3798, 0.7715, 0.4056, 0.7932, 0.3823, 0.8177, 0.3628, 0.7893, 0.3708, 0.7823, 0.3933, 0.808, 0.3708, 0.8267, 0.3545, 0.7959, 0.3628, 0.7893, 0.3823, 0.8177, 0.3546, 0.8358, 0.3427, 0.8025, 0.3545, 0.7959, 0.3708, 0.8267, 0.3292, 0.8429, 0.3242, 0.8076, 0.3427, 0.8025, 0.3546, 0.8358, 0.2946, 0.8429, 0.2991, 0.8076, 0.3242, 0.8076, 0.3292, 0.8429, 0.2614, 0.8325, 0.2749, 0.8001, 0.2991, 0.8076, 0.2946, 0.8429, 0.2387, 0.818, 0.2584, 0.7896, 0.2749, 0.8001, 0.2614, 0.8325, 0.2253, 0.8044, 0.2486, 0.7797, 0.2584, 0.7896, 0.2387, 0.818, 0.2165, 0.7923, 0.2422, 0.7709, 0.2486, 0.7797, 0.2253, 0.8044, 0.2083, 0.7797, 0.2363, 0.7617, 0.2422, 0.7709, 0.2165, 0.7923, 0.2001, 0.7618, 0.2303, 0.7486, 0.2363, 0.7617, 0.2083, 0.7797, 0.1936, 0.7338, 0.2256, 0.7283, 0.2303, 0.7486, 0.2001, 0.7618, 0.1936, 0.6956, 0.2256, 0.7005, 0.2256, 0.7283, 0.1936, 0.7338, 0.2031, 0.659, 0.2324, 0.6738, 0.2256, 0.7005, 0.1936, 0.6956, 0.2162, 0.634, 0.242, 0.6556, 0.2324, 0.6738, 0.2031, 0.659, 0.2285, 0.6192, 0.251, 0.6449, 0.242, 0.6556, 0.2162, 0.634, 0.2395, 0.6095, 0.2589, 0.6378, 0.251, 0.6449, 0.2285, 0.6192, 0.2509, 0.6005, 0.2673, 0.6313, 0.2589, 0.6378, 0.2395, 0.6095, 0.2672, 0.5914, 0.2791, 0.6247, 0.2673, 0.6313, 0.2509, 0.6005, 0.2926, 0.5843, 0.2976, 0.6195, 0.2791, 0.6247, 0.2672, 0.5914, 0.3272, 0.5843, 0.3227, 0.6195, 0.2976, 0.6195, 0.2926, 0.5843, 0.3604, 0.5947, 0.3469, 0.6271, 0.3227, 0.6195, 0.3272, 0.5843, 0.3831, 0.6091, 0.3634, 0.6376, 0.3469, 0.6271, 0.3604, 0.5947, 0.3965, 0.6227, 0.3732, 0.6475, 0.3634, 0.6376, 0.3831, 0.6091, 0.4053, 0.6348, 0.3796, 0.6563, 0.3732, 0.6475, 0.3965, 0.6227, 0.4134, 0.6475, 0.3855, 0.6655, 0.3796, 0.6563, 0.4053, 0.6348, 0.4217, 0.6654, 0.3915, 0.6785, 0.3855, 0.6655, 0.4134, 0.6475, 0.4281, 0.6934, 0.3962, 0.6989, 0.3915, 0.6785, 0.4217, 0.6654, 0.3962, 0.7266, 0.3677, 0.7223, 0.3677, 0.7038, 0.3962, 0.6989, 0.3893, 0.7533, 0.3631, 0.74, 0.3677, 0.7223, 0.3962, 0.7266, 0.3798, 0.7715, 0.3568, 0.7521, 0.3631, 0.74, 0.3893, 0.7533, 0.3708, 0.7823, 0.3508, 0.7593, 0.3568, 0.7521, 0.3798, 0.7715, 0.3628, 0.7893, 0.3455, 0.764, 0.3508, 0.7593, 0.3708, 0.7823, 0.3545, 0.7959, 0.3399, 0.7684, 0.3455, 0.764, 0.3628, 0.7893, 0.3427, 0.8025, 0.3321, 0.7728, 0.3399, 0.7684, 0.3545, 0.7959, 0.3242, 0.8076, 0.3198, 0.7762, 0.3321, 0.7728, 0.3427, 0.8025, 0.2991, 0.8076, 0.303, 0.7762, 0.3198, 0.7762, 0.3242, 0.8076, 0.2749, 0.8001, 0.2869, 0.7712, 0.303, 0.7762, 0.2991, 0.8076, 0.2584, 0.7896, 0.2759, 0.7642, 0.2869, 0.7712, 0.2749, 0.8001, 0.2486, 0.7797, 0.2694, 0.7576, 0.2759, 0.7642, 0.2584, 0.7896, 0.2422, 0.7709, 0.2652, 0.7517, 0.2694, 0.7576, 0.2486, 0.7797, 0.2363, 0.7617, 0.2612, 0.7456, 0.2652, 0.7517, 0.2422, 0.7709, 0.2303, 0.7486, 0.2572, 0.7369, 0.2612, 0.7456, 0.2363, 0.7617, 0.2256, 0.7283, 0.2541, 0.7234, 0.2572, 0.7369, 0.2303, 0.7486, 0.2256, 0.7005, 0.2541, 0.7049, 0.2541, 0.7234, 0.2256, 0.7283, 0.2324, 0.6738, 0.2587, 0.6871, 0.2541, 0.7049, 0.2256, 0.7005, 0.242, 0.6556, 0.265, 0.675, 0.2587, 0.6871, 0.2324, 0.6738, 0.251, 0.6449, 0.271, 0.6679, 0.265, 0.675, 0.242, 0.6556, 0.2589, 0.6378, 0.2763, 0.6631, 0.271, 0.6679, 0.251, 0.6449, 0.2673, 0.6313, 0.2819, 0.6588, 0.2763, 0.6631, 0.2589, 0.6378, 0.2791, 0.6247, 0.2897, 0.6544, 0.2819, 0.6588, 0.2673, 0.6313, 0.2976, 0.6195, 0.302, 0.6509, 0.2897, 0.6544, 0.2791, 0.6247, 0.3227, 0.6195, 0.3188, 0.6509, 0.302, 0.6509, 0.2976, 0.6195, 0.3469, 0.6271, 0.3349, 0.656, 0.3188, 0.6509, 0.3227, 0.6195, 0.3634, 0.6376, 0.3459, 0.663, 0.3349, 0.656, 0.3469, 0.6271, 0.3732, 0.6475, 0.3524, 0.6696, 0.3459, 0.663, 0.3634, 0.6376, 0.3796, 0.6563, 0.3566, 0.6754, 0.3524, 0.6696, 0.3732, 0.6475, 0.3855, 0.6655, 0.3606, 0.6815, 0.3566, 0.6754, 0.3796, 0.6563, 0.3915, 0.6785, 0.3646, 0.6902, 0.3606, 0.6815, 0.3855, 0.6655, 0.3962, 0.6989, 0.3677, 0.7038, 0.3646, 0.6902, 0.3915, 0.6785, 0.3677, 0.7223, 0.3437, 0.7186, 0.3437, 0.7079, 0.3677, 0.7038, 0.3631, 0.74, 0.341, 0.7288, 0.3437, 0.7186, 0.3677, 0.7223, 0.3568, 0.7521, 0.3374, 0.7358, 0.341, 0.7288, 0.3631, 0.74, 0.3508, 0.7593, 0.3339, 0.74, 0.3374, 0.7358, 0.3568, 0.7521, 0.3455, 0.764, 0.3309, 0.7427, 0.3339, 0.74, 0.3508, 0.7593, 0.3399, 0.7684, 0.3276, 0.7452, 0.3309, 0.7427, 0.3455, 0.764, 0.3321, 0.7728, 0.3231, 0.7477, 0.3276, 0.7452, 0.3399, 0.7684, 0.3198, 0.7762, 0.316, 0.7497, 0.3231, 0.7477, 0.3321, 0.7728, 0.303, 0.7762, 0.3063, 0.7497, 0.316, 0.7497, 0.3198, 0.7762, 0.2869, 0.7712, 0.297, 0.7468, 0.3063, 0.7497, 0.303, 0.7762, 0.2759, 0.7642, 0.2907, 0.7428, 0.297, 0.7468, 0.2869, 0.7712, 0.2694, 0.7576, 0.287, 0.739, 0.2907, 0.7428, 0.2759, 0.7642, 0.2652, 0.7517, 0.2845, 0.7356, 0.287, 0.739, 0.2694, 0.7576, 0.2612, 0.7456, 0.2822, 0.7321, 0.2845, 0.7356, 0.2652, 0.7517, 0.2572, 0.7369, 0.2799, 0.727, 0.2822, 0.7321, 0.2612, 0.7456, 0.2541, 0.7234, 0.2781, 0.7192, 0.2799, 0.727, 0.2572, 0.7369, 0.2541, 0.7049, 0.2781, 0.7086, 0.2781, 0.7192, 0.2541, 0.7234, 0.2587, 0.6871, 0.2807, 0.6983, 0.2781, 0.7086, 0.2541, 0.7049, 0.265, 0.675, 0.2844, 0.6913, 0.2807, 0.6983, 0.2587, 0.6871, 0.271, 0.6679, 0.2879, 0.6872, 0.2844, 0.6913, 0.265, 0.675, 0.2763, 0.6631, 0.2909, 0.6845, 0.2879, 0.6872, 0.271, 0.6679, 0.2819, 0.6588, 0.2941, 0.682, 0.2909, 0.6845, 0.2763, 0.6631, 0.2897, 0.6544, 0.2987, 0.6794, 0.2941, 0.682, 0.2819, 0.6588, 0.302, 0.6509, 0.3058, 0.6774, 0.2987, 0.6794, 0.2897, 0.6544, 0.3188, 0.6509, 0.3154, 0.6774, 0.3058, 0.6774, 0.302, 0.6509, 0.3349, 0.656, 0.3247, 0.6803, 0.3154, 0.6774, 0.3188, 0.6509, 0.3459, 0.663, 0.3311, 0.6844, 0.3247, 0.6803, 0.3349, 0.656, 0.3524, 0.6696, 0.3348, 0.6882, 0.3311, 0.6844, 0.3459, 0.663, 0.3566, 0.6754, 0.3373, 0.6916, 0.3348, 0.6882, 0.3524, 0.6696, 0.3606, 0.6815, 0.3396, 0.6951, 0.3373, 0.6916, 0.3566, 0.6754, 0.3646, 0.6902, 0.3419, 0.7001, 0.3396, 0.6951, 0.3606, 0.6815, 0.3677, 0.7038, 0.3437, 0.7079, 0.3419, 0.7001, 0.3646, 0.6902, 0.3437, 0.7186, 0.3247, 0.7157, 0.3247, 0.7112, 0.3437, 0.7079, 0.341, 0.7288, 0.3236, 0.72, 0.3247, 0.7157, 0.3437, 0.7186, 0.3374, 0.7358, 0.322, 0.723, 0.3236, 0.72, 0.341, 0.7288, 0.3339, 0.74, 0.3206, 0.7247, 0.322, 0.723, 0.3374, 0.7358, 0.3309, 0.7427, 0.3193, 0.7258, 0.3206, 0.7247, 0.3339, 0.74, 0.3276, 0.7452, 0.318, 0.7269, 0.3193, 0.7258, 0.3309, 0.7427, 0.3231, 0.7477, 0.316, 0.728, 0.318, 0.7269, 0.3276, 0.7452, 0.316, 0.7497, 0.313, 0.7288, 0.316, 0.728, 0.3231, 0.7477, 0.3063, 0.7497, 0.309, 0.7288, 0.313, 0.7288, 0.316, 0.7497, 0.297, 0.7468, 0.3051, 0.7276, 0.309, 0.7288, 0.3063, 0.7497, 0.2907, 0.7428, 0.3024, 0.7259, 0.3051, 0.7276, 0.297, 0.7468, 0.287, 0.739, 0.3008, 0.7243, 0.3024, 0.7259, 0.2907, 0.7428, 0.2845, 0.7356, 0.2998, 0.7228, 0.3008, 0.7243, 0.287, 0.739, 0.2822, 0.7321, 0.2988, 0.7214, 0.2998, 0.7228, 0.2845, 0.7356, 0.2799, 0.727, 0.2978, 0.7193, 0.2988, 0.7214, 0.2822, 0.7321, 0.2781, 0.7192, 0.2971, 0.716, 0.2978, 0.7193, 0.2799, 0.727, 0.2781, 0.7086, 0.2971, 0.7115, 0.2971, 0.716, 0.2781, 0.7192, 0.2807, 0.6983, 0.2982, 0.7071, 0.2971, 0.7115, 0.2781, 0.7086, 0.2844, 0.6913, 0.2997, 0.7042, 0.2982, 0.7071, 0.2807, 0.6983, 0.2879, 0.6872, 0.3012, 0.7025, 0.2997, 0.7042, 0.2844, 0.6913, 0.2909, 0.6845, 0.3025, 0.7013, 0.3012, 0.7025, 0.2879, 0.6872, 0.2941, 0.682, 0.3038, 0.7003, 0.3025, 0.7013, 0.2909, 0.6845, 0.2987, 0.6794, 0.3057, 0.6992, 0.3038, 0.7003, 0.2941, 0.682, 0.3058, 0.6774, 0.3087, 0.6983, 0.3057, 0.6992, 0.2987, 0.6794, 0.3154, 0.6774, 0.3128, 0.6983, 0.3087, 0.6983, 0.3058, 0.6774, 0.3247, 0.6803, 0.3167, 0.6996, 0.3128, 0.6983, 0.3154, 0.6774, 0.3311, 0.6844, 0.3194, 0.7013, 0.3167, 0.6996, 0.3247, 0.6803, 0.3348, 0.6882, 0.321, 0.7029, 0.3194, 0.7013, 0.3311, 0.6844, 0.3373, 0.6916, 0.322, 0.7043, 0.321, 0.7029, 0.3348, 0.6882, 0.3396, 0.6951, 0.323, 0.7058, 0.322, 0.7043, 0.3373, 0.6916, 0.3419, 0.7001, 0.3239, 0.7079, 0.323, 0.7058, 0.3396, 0.6951, 0.3437, 0.7079, 0.3247, 0.7112, 0.3239, 0.7079, 0.3419, 0.7001, 0.3247, 0.7157, 0.3109, 0.7136, 0.3109, 0.7136, 0.3247, 0.7112, 0.3236, 0.72, 0.3109, 0.7136, 0.3109, 0.7136, 0.3247, 0.7157, 0.322, 0.723, 0.3109, 0.7136, 0.3109, 0.7136, 0.3236, 0.72, 0.3206, 0.7247, 0.3109, 0.7136, 0.3109, 0.7136, 0.322, 0.723, 0.3193, 0.7258, 0.3109, 0.7136, 0.3109, 0.7136, 0.3206, 0.7247, 0.318, 0.7269, 0.3109, 0.7136, 0.3109, 0.7136, 0.3193, 0.7258, 0.316, 0.728, 0.3109, 0.7136, 0.3109, 0.7136, 0.318, 0.7269, 0.313, 0.7288, 0.3109, 0.7136, 0.3109, 0.7136, 0.316, 0.728, 0.309, 0.7288, 0.3109, 0.7136, 0.3109, 0.7136, 0.313, 0.7288, 0.3051, 0.7276, 0.3109, 0.7136, 0.3109, 0.7136, 0.309, 0.7288, 0.3024, 0.7259, 0.3109, 0.7136, 0.3109, 0.7136, 0.3051, 0.7276, 0.3008, 0.7243, 0.3109, 0.7136, 0.3109, 0.7136, 0.3024, 0.7259, 0.2998, 0.7228, 0.3109, 0.7136, 0.3109, 0.7136, 0.3008, 0.7243, 0.2988, 0.7214, 0.3109, 0.7136, 0.3109, 0.7136, 0.2998, 0.7228, 0.2978, 0.7193, 0.3109, 0.7136, 0.3109, 0.7136, 0.2988, 0.7214, 0.2971, 0.716, 0.3109, 0.7136, 0.3109, 0.7136, 0.2978, 0.7193, 0.2971, 0.7115, 0.3109, 0.7136, 0.3109, 0.7136, 0.2971, 0.716, 0.2982, 0.7071, 0.3109, 0.7136, 0.3109, 0.7136, 0.2971, 0.7115, 0.2997, 0.7042, 0.3109, 0.7136, 0.3109, 0.7136, 0.2982, 0.7071, 0.3012, 0.7025, 0.3109, 0.7136, 0.3109, 0.7136, 0.2997, 0.7042, 0.3025, 0.7013, 0.3109, 0.7136, 0.3109, 0.7136, 0.3012, 0.7025, 0.3038, 0.7003, 0.3109, 0.7136, 0.3109, 0.7136, 0.3025, 0.7013, 0.3057, 0.6992, 0.3109, 0.7136, 0.3109, 0.7136, 0.3038, 0.7003, 0.3087, 0.6983, 0.3109, 0.7136, 0.3109, 0.7136, 0.3057, 0.6992, 0.3128, 0.6983, 0.3109, 0.7136, 0.3109, 0.7136, 0.3087, 0.6983, 0.3167, 0.6996, 0.3109, 0.7136, 0.3109, 0.7136, 0.3128, 0.6983, 0.3194, 0.7013, 0.3109, 0.7136, 0.3109, 0.7136, 0.3167, 0.6996, 0.321, 0.7029, 0.3109, 0.7136, 0.3109, 0.7136, 0.3194, 0.7013, 0.322, 0.7043, 0.3109, 0.7136, 0.3109, 0.7136, 0.321, 0.7029, 0.323, 0.7058, 0.3109, 0.7136, 0.3109, 0.7136, 0.322, 0.7043, 0.3239, 0.7079, 0.3109, 0.7136, 0.3109, 0.7136, 0.323, 0.7058, 0.3247, 0.7112, 0.3109, 0.7136, 0.3109, 0.7136, 0.3239, 0.7079])
me_cusurfsphere.materials.append(mat_material_001)
me_cusurfsphere.use_remesh_preserve_volume = False
me_cusurfsphere.use_remesh_preserve_attributes = False
me_cusurfsphere.use_mirror_vertex_groups = False
me_cusurfsphere.auto_texspace = False
me_cusurfsphere.update()

# ---- objects
ob_ufo2 = bpy.data.objects.new('ufo2', me_cusurfsphere)
ob_lamp = bpy.data.objects.new('Lamp', light_lamp)
ob_camera = bpy.data.objects.new('Camera', cam_camera)

# ---- transforms, parenting, visibility, modifiers, constraints
ob_ufo2.location = (0.0, 0.0, 0.0)
ob_ufo2.lineart.crease_threshold = 0.0
ob_lamp.location = (4.076, 1.005, 5.904)
ob_lamp.rotation_euler = (0.6503, 0.05522, 1.866)
ob_lamp.lock_rotations_4d = False
ob_lamp.empty_display_type = 'ARROWS'
ob_lamp.color = (0.0, 0.0, 0.0, 0.0)
ob_lamp.lineart.crease_threshold = 0.0
ob_camera.location = (7.481, -6.508, 5.344)
ob_camera.rotation_euler = (1.109, 0.0, 0.8149)
ob_camera.lock_rotations_4d = False
ob_camera.empty_display_type = 'ARROWS'
ob_camera.color = (0.0, 0.0, 0.0, 0.0)
ob_camera.display_type = 'WIRE'
ob_camera.lineart.crease_threshold = 0.0

# ---- collection membership
col_collection_1.objects.link(ob_ufo2)
col_collection_1.objects.link(ob_lamp)
col_collection_1.objects.link(ob_camera)

# ---- scene / render settings (as saved in the file)
scene.camera = ob_camera
scene.frame_start = 1; scene.frame_end = 250; scene.frame_set(1)
scene.render.engine = 'BLENDER_EEVEE_NEXT'
scene.render.resolution_percentage = 50
scene.render.dither_intensity = 0.0
scene.cycles.use_denoising = False
scene.cycles.samples = 128
scene.cycles.sampling_pattern = 'TABULATED_SOBOL'
scene.cycles.use_adaptive_sampling = False
scene.cycles.use_light_tree = False
scene.cycles.blur_glossy = 0.0
scene.cycles.sample_clamp_indirect = 0.0
scene.view_settings.view_transform = 'Standard'
bpy.context.view_layer.update()
